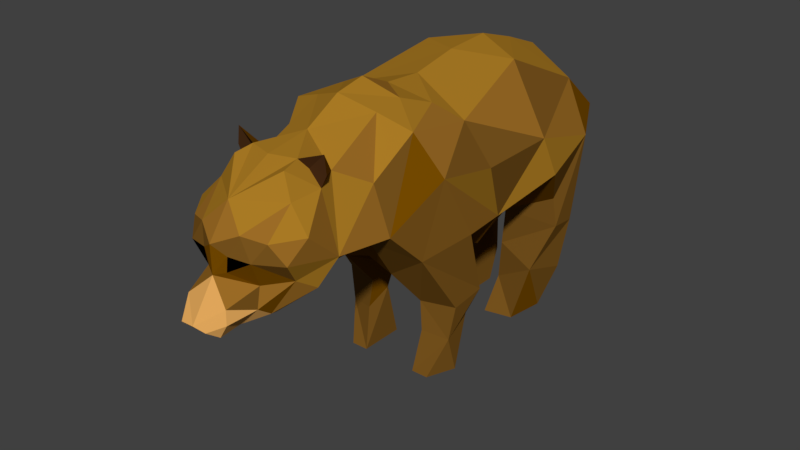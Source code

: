 # Source: bear_walkAnim_rob.blend  (saved by Blender 2.78.0; exported with 4.5.12 LTS)
import bpy
from mathutils import Matrix  # noqa: F401  (used for matrix-valued properties, if any)

bpy.ops.wm.read_factory_settings(use_empty=True)
scene = bpy.context.scene
scene.name = 'Scene'

# ---- collections
col_collection_1 = bpy.data.collections.new('Collection 1'); scene.collection.children.link(col_collection_1)

# ---- materials (node trees are filled in below, after node groups)
mat_material_005 = bpy.data.materials.new('Material.005')
mat_material_005.alpha_threshold = 0.0
mat_material_005.use_transparent_shadow = False
mat_material_005.diffuse_color = (0.06681, 0.02642, 0.008553, 1.0)
mat_material_005.roughness = 0.5
mat_material_005.line_color = (0.0, 0.0, 0.0, 1.0)
mat_light = bpy.data.materials.new('light')
mat_light.alpha_threshold = 0.0
mat_light.use_transparent_shadow = False
mat_light.diffuse_color = (0.7743, 0.3974, 0.1074, 1.0)
mat_light.roughness = 0.5
mat_brown1 = bpy.data.materials.new('brown1')
mat_brown1.alpha_threshold = 0.0
mat_brown1.use_transparent_shadow = False
mat_brown1.diffuse_color = (0.3931, 0.193, 0.0175, 1.0)
mat_brown1.roughness = 0.5
mat_brown2 = bpy.data.materials.new('brown2')
mat_brown2.alpha_threshold = 0.0
mat_brown2.use_transparent_shadow = False
mat_brown2.diffuse_color = (0.3264, 0.148, 0.01932, 1.0)
mat_brown2.roughness = 0.5
mat_brown3 = bpy.data.materials.new('brown3')
mat_brown3.alpha_threshold = 0.0
mat_brown3.use_transparent_shadow = False
mat_brown3.diffuse_color = (0.1902, 0.08807, 0.0127, 1.0)
mat_brown3.roughness = 0.5
mat_brown4 = bpy.data.materials.new('brown4')
mat_brown4.alpha_threshold = 0.0
mat_brown4.use_transparent_shadow = False
mat_brown4.diffuse_color = (0.1902, 0.07312, 0.0, 1.0)
mat_brown4.roughness = 0.5
mat_black = bpy.data.materials.new('black')
mat_black.alpha_threshold = 0.0
mat_black.use_transparent_shadow = False
mat_black.diffuse_color = (0.0, 0.0, 0.0, 1.0)
mat_black.roughness = 0.5
mat_black.line_color = (0.0, 0.0, 0.0, 1.0)

# ---- material node trees

# ---- world
world_world = bpy.data.worlds.new('World'); scene.world = world_world
world_world.color = (0.05088, 0.05088, 0.05088)
world_world.use_sun_shadow = False
world_world.sun_shadow_jitter_overblur = 0.0
world_world.cycles.sampling_method = 'MANUAL'

# ---- meshes
me_bear = bpy.data.meshes.new('Bear')
me_bear.from_pydata([(0.2078, 0.619, -0.4388), (0.8426, 0.1125, -0.6124), (0.6556, 0.6171, -0.5027), (-0.6508, 0.5474, -0.4651), (-0.581, 0.9135, -1.016), (-3.872, 1.373, -0.3672), (-2.796, 3.024, -0.469), (-2.495, 3.082, -0.4218), (-1.57, 1.606, -0.8448), (-2.188, 1.275, -0.4161), (1.249, 0.3889, -0.7145), (2.271, 0.5744, -0.5545), (3.93, 1.682, -0.8746), (3.874, 2.162, -1.107), (3.069, 2.847, -1.136), (1.867, 3.415, -0.8466), (0.1912, 2.987, -1.158), (-0.02751, 3.225, -0.7262), (-0.5237, 3.395, -0.5338), (-1.059, 3.34, -0.56), (-2.068, 2.822, -0.6216), (-2.892, 2.656, -0.6688), (-3.541, 2.329, -0.3599), (-3.566, 1.996, -0.5681), (-4.136, 1.088, -0.237), (-3.955, 0.9668, -0.3152), (-3.554, 0.9569, -0.2581), (-3.366, 1.561, -0.4925), (-3.916, 1.162, -0.4102), (-3.439, 1.228, -0.5013), (-2.637, 1.341, -0.8521), (-2.977, 1.563, -0.7747), (-3.2, 1.057, -0.5042), (-3.377, 2.249, -0.7037), (-2.959, 2.287, -1.027), (-3.238, 1.926, -0.8982), (-3.046, 0.9931, -0.4425), (-2.377, 1.767, -1.013), (-1.53, 2.521, -0.9051), (-1.448, 1.704, -1.128), (-0.92, 3.139, -1.104), (-0.6717, 2.446, -1.479), (1.576, 2.395, -1.666), (1.018, 1.158, -1.258), (0.3165, 1.102, -1.255), (3.004, 1.981, -1.569), (1.883, 1.691, -1.721), (3.902, 0.7651, -0.3421), (3.656, 0.01232, -0.5417), (3.396, -0.9351, -0.3421), (3.134, -1.481, -0.3), (2.134, -1.481, -0.3), (2.234, -1.481, -0.8), (2.46, -0.8921, -0.3421), (2.909, 0.6106, -0.3192), (2.36, -0.1427, -0.4483), (2.916, -0.08157, -0.2767), (2.934, -1.481, -0.9), (3.004, 0.3668, -1.389), (3.004, -0.6125, -1.217), (2.351, -0.4723, -1.056), (2.542, 0.4132, -1.402), (0.7349, -0.6394, -0.8922), (0.6342, -1.481, -0.5), (-0.1658, -1.481, -0.5), (-0.1658, -1.481, -0.8), (0.3731, -0.4863, -0.474), (0.02785, -0.2273, -0.5027), (0.4081, -0.007568, -0.3547), (0.7588, -0.09241, -1.145), (0.1315, -0.8207, -1.004), (0.168, -0.1993, -1.107), (0.3342, -1.481, -1.0), (-0.005138, -0.741, -0.5629), (0.4309, 2.244, -1.492), (-2.388, 2.704, -0.7357), (-2.388, 2.919, -0.8449), (-2.388, 3.211, -0.8098), (-2.383, 2.928, -0.5202), (-2.935, 2.885, -0.2109), (-3.645, 1.767, -0.1793), (-3.654, 2.025, -0.2238), (2.474, 0.945, -1.36), (0.2078, 0.619, 0.4388), (-0.2049, 0.5062, 0.0), (0.8426, 0.1125, 0.6124), (0.6556, 0.6171, 0.5027), (-0.6508, 0.5474, 0.4651), (0.6577, 0.6669, 0.0), (-0.7156, 0.8474, 0.0), (-0.581, 0.9135, 1.016), (-1.323, 1.418, 0.0), (-1.571, 1.511, 0.0), (-1.868, 1.55, 0.0), (-2.284, 1.226, 0.0), (-2.904, 0.9714, 0.0), (-3.279, 0.8104, 0.0), (-3.362, 0.897, 0.0), (-3.722, 0.8474, 0.0), (-3.872, 1.373, 0.3672), (-3.951, 0.9032, 0.0), (-4.149, 1.108, 0.0), (-3.74, 1.709, 0.0), (-3.747, 2.174, 0.0), (-3.375, 2.688, 0.0), (-2.796, 3.024, 0.469), (-2.495, 3.082, 0.4218), (-1.868, 3.197, 0.0), (-1.242, 3.55, 0.0), (-0.7156, 3.655, 0.0), (-0.1577, 3.407, 0.0), (0.5365, 3.364, 0.0), (1.373, 3.531, 0.0), (2.21, 3.581, 0.0), (2.972, 3.339, 0.0), (3.685, 3.06, 0.0), (4.119, 2.589, 0.0), (4.268, 1.92, 0.0), (4.2, 1.157, 0.0), (4.026, 0.7297, 0.0), (3.016, 0.4632, 0.0), (2.309, 0.4074, 0.0), (1.479, 0.271, 0.0), (1.02, 0.4446, 0.0), (-1.57, 1.606, 0.8448), (-2.188, 1.275, 0.4161), (1.249, 0.3889, 0.7145), (2.271, 0.5744, 0.5545), (3.93, 1.682, 0.9818), (3.874, 2.162, 1.107), (3.069, 2.847, 1.136), (1.867, 3.415, 0.8466), (0.1912, 2.987, 1.158), (-0.02751, 3.225, 0.7262), (-0.5237, 3.395, 0.5338), (-1.059, 3.34, 0.56), (-2.068, 2.822, 0.6216), (-2.892, 2.656, 0.6688), (-3.541, 2.329, 0.3599), (-3.566, 1.996, 0.5681), (-4.136, 1.088, 0.237), (-3.955, 0.9668, 0.3152), (-3.554, 0.9569, 0.2581), (-3.366, 1.561, 0.4925), (-3.916, 1.162, 0.4102), (-3.439, 1.228, 0.5013), (-2.637, 1.341, 0.8521), (-2.977, 1.563, 0.7747), (-3.2, 1.057, 0.5042), (-3.377, 2.249, 0.7037), (-2.959, 2.287, 1.027), (-3.238, 1.926, 0.8982), (-3.046, 0.9931, 0.4425), (-2.377, 1.767, 1.013), (-1.53, 2.521, 0.9051), (-1.448, 1.704, 1.128), (-0.92, 3.139, 1.104), (-0.6717, 2.446, 1.479), (1.576, 2.395, 1.666), (1.018, 1.158, 1.258), (0.3165, 1.102, 1.255), (3.004, 1.981, 1.569), (1.883, 1.691, 1.721), (3.902, 0.7651, 0.3421), (3.656, 0.01232, 0.5417), (3.396, -0.9351, 0.3421), (3.134, -1.481, 0.3), (2.134, -1.481, 0.3), (2.234, -1.481, 0.8), (2.46, -0.8921, 0.3421), (2.909, 0.6106, 0.3192), (2.36, -0.1427, 0.4483), (2.916, -0.08157, 0.2767), (2.934, -1.481, 0.9), (3.004, 0.3668, 1.389), (3.004, -0.6125, 1.217), (2.351, -0.4723, 1.056), (2.542, 0.4132, 1.402), (0.7349, -0.6394, 0.8922), (0.6342, -1.481, 0.5), (-0.1658, -1.481, 0.5), (-0.1658, -1.481, 0.8), (0.3731, -0.4863, 0.474), (0.02785, -0.2273, 0.5027), (0.4081, -0.007568, 0.3547), (0.7588, -0.09241, 1.145), (0.1315, -0.8207, 1.004), (0.168, -0.1993, 1.107), (0.3342, -1.481, 1.0), (-0.005138, -0.741, 0.5629), (0.4309, 2.244, 1.492), (-2.388, 2.704, 0.7357), (-2.622, 3.083, 0.0), (-2.388, 2.919, 0.8449), (-2.388, 3.211, 0.8098), (-2.383, 2.928, 0.5202), (-2.935, 2.885, 0.2109), (-3.645, 1.767, 0.1793), (-3.654, 2.025, 0.2238), (2.474, 0.945, 1.36), (-2.892, 2.656, 0.6688), (-2.377, 1.767, 1.013)], [], [(2, 88, 0), (2, 3, 0), (84, 3, 0), (1, 2, 68), (84, 0, 88), (3, 84, 89), (4, 3, 8), (3, 91, 8), (92, 8, 91), (3, 89, 91), (93, 8, 92), (8, 93, 9), (94, 9, 93), (88, 2, 123), (123, 2, 10), (123, 10, 122), (122, 11, 121), (10, 11, 122), (118, 12, 117), (12, 13, 117), (117, 13, 116), (116, 13, 115), (13, 14, 115), (115, 14, 114), (14, 15, 114), (114, 15, 113), (113, 15, 112), (15, 16, 112), (112, 16, 111), (16, 17, 111), (111, 17, 110), (17, 18, 110), (110, 18, 109), (109, 18, 108), (18, 19, 108), (108, 19, 107), (19, 20, 107), (107, 20, 7), (6, 21, 104), (27, 80, 23), (98, 100, 25), (25, 26, 98), (25, 100, 24), (98, 26, 97), (101, 24, 100), (24, 101, 5), (101, 102, 5), (5, 102, 27), (80, 27, 102), (5, 28, 24), (27, 29, 5), (29, 27, 31), (95, 9, 94), (9, 95, 30), (28, 5, 29), (25, 24, 28), (25, 28, 26), (28, 29, 26), (27, 23, 31), (26, 29, 32), (31, 32, 29), (26, 32, 97), (104, 22, 103), (21, 22, 104), (23, 22, 33), (22, 21, 33), (33, 21, 34), (34, 35, 33), (33, 35, 23), (31, 23, 35), (97, 32, 96), (32, 30, 36), (30, 95, 36), (32, 31, 30), (96, 36, 95), (32, 36, 96), (35, 37, 31), (35, 34, 37), (75, 20, 37), (30, 31, 37), (30, 37, 9), (9, 37, 8), (37, 20, 38), (37, 39, 8), (20, 19, 38), (38, 39, 37), (38, 19, 40), (39, 38, 40), (19, 18, 40), (8, 39, 4), (18, 17, 40), (17, 16, 40), (40, 16, 41), (40, 41, 39), (39, 41, 4), (74, 43, 41), (16, 15, 42), (41, 16, 74), (43, 44, 41), (41, 44, 4), (44, 43, 2), (15, 14, 42), (14, 13, 45), (42, 14, 45), (46, 42, 45), (43, 42, 46), (13, 12, 45), (119, 12, 118), (10, 2, 43), (120, 47, 119), (121, 54, 120), (119, 47, 12), (11, 54, 121), (54, 47, 120), (47, 54, 48), (55, 56, 54), (54, 11, 55), (48, 54, 56), (49, 48, 56), (55, 53, 56), (56, 53, 49), (50, 49, 53), (52, 51, 53), (51, 50, 53), (43, 11, 10), (43, 46, 11), (45, 82, 46), (51, 52, 50), (52, 57, 50), (59, 57, 60), (57, 52, 60), (53, 60, 52), (53, 55, 60), (59, 60, 58), (61, 58, 60), (60, 55, 61), (55, 11, 61), (58, 61, 45), (50, 57, 49), (57, 59, 49), (49, 59, 48), (59, 58, 48), (48, 58, 47), (47, 58, 12), (45, 12, 58), (2, 0, 68), (68, 0, 3), (67, 68, 3), (62, 1, 68), (62, 68, 66), (66, 68, 67), (62, 69, 1), (1, 69, 2), (2, 69, 44), (44, 69, 4), (69, 71, 4), (4, 67, 3), (4, 71, 67), (70, 67, 71), (71, 69, 70), (64, 72, 63), (65, 70, 72), (72, 64, 65), (66, 64, 63), (70, 65, 64), (63, 72, 62), (72, 70, 62), (62, 70, 69), (73, 70, 64), (73, 64, 66), (67, 73, 66), (70, 73, 67), (62, 66, 63), (43, 74, 42), (42, 74, 16), (21, 6, 75), (37, 34, 75), (34, 21, 75), (6, 104, 79), (192, 79, 104), (107, 7, 192), (20, 77, 7), (75, 76, 20), (7, 78, 6), (75, 6, 78), (75, 78, 76), (77, 20, 76), (77, 78, 7), (79, 192, 7), (7, 6, 79), (76, 78, 77), (23, 80, 81), (80, 102, 81), (81, 102, 103), (22, 81, 103), (81, 22, 23), (61, 82, 45), (61, 11, 82), (11, 46, 82), (86, 83, 88), (86, 83, 87), (84, 83, 87), (85, 184, 86), (84, 88, 83), (87, 89, 84), (90, 124, 87), (87, 124, 91), (92, 91, 124), (87, 91, 89), (93, 92, 124), (124, 125, 93), (94, 93, 125), (88, 123, 86), (123, 126, 86), (123, 122, 126), (122, 121, 127), (126, 122, 127), (118, 117, 128), (128, 117, 129), (117, 116, 129), (116, 115, 129), (129, 115, 130), (115, 114, 130), (130, 114, 131), (114, 113, 131), (113, 112, 131), (131, 112, 132), (112, 111, 132), (132, 111, 133), (111, 110, 133), (133, 110, 134), (110, 109, 134), (109, 108, 134), (134, 108, 135), (108, 107, 135), (135, 107, 136), (107, 106, 136), (105, 104, 137), (143, 139, 197), (98, 141, 100), (141, 98, 142), (141, 140, 100), (98, 97, 142), (101, 100, 140), (140, 99, 101), (101, 99, 102), (99, 143, 102), (197, 102, 143), (99, 140, 144), (143, 99, 145), (145, 147, 143), (95, 94, 125), (125, 146, 95), (144, 145, 99), (141, 144, 140), (141, 142, 144), (144, 142, 145), (143, 147, 139), (142, 148, 145), (147, 145, 148), (142, 97, 148), (104, 103, 138), (137, 104, 138), (139, 149, 138), (138, 149, 137), (149, 150, 137), (150, 149, 151), (149, 139, 151), (147, 151, 139), (97, 96, 148), (148, 152, 146), (146, 152, 95), (148, 146, 147), (96, 95, 152), (148, 96, 152), (151, 147, 153), (151, 153, 150), (191, 153, 136), (146, 153, 147), (146, 125, 153), (125, 124, 153), (153, 154, 136), (153, 124, 155), (136, 154, 135), (154, 153, 155), (154, 156, 135), (155, 156, 154), (135, 156, 134), (124, 90, 155), (134, 156, 133), (133, 156, 132), (156, 157, 132), (156, 155, 157), (155, 90, 157), (190, 157, 159), (132, 158, 131), (157, 190, 132), (159, 157, 160), (157, 90, 160), (160, 86, 159), (131, 158, 130), (130, 161, 129), (158, 161, 130), (162, 161, 158), (159, 162, 158), (129, 161, 128), (119, 118, 128), (126, 159, 86), (120, 119, 163), (121, 120, 170), (119, 128, 163), (127, 121, 170), (170, 120, 163), (163, 164, 170), (171, 170, 172), (170, 171, 127), (164, 172, 170), (165, 172, 164), (171, 172, 169), (172, 165, 169), (166, 169, 165), (168, 169, 167), (167, 169, 166), (159, 126, 127), (159, 127, 162), (161, 162, 199), (167, 166, 168), (168, 166, 173), (175, 176, 173), (173, 176, 168), (169, 168, 176), (169, 176, 171), (175, 174, 176), (177, 176, 174), (176, 177, 171), (171, 177, 127), (174, 161, 177), (166, 165, 173), (173, 165, 175), (165, 164, 175), (175, 164, 174), (164, 163, 174), (163, 128, 174), (161, 174, 128), (86, 184, 83), (184, 87, 83), (183, 87, 184), (178, 184, 85), (178, 182, 184), (182, 183, 184), (178, 85, 185), (85, 86, 185), (86, 160, 185), (160, 90, 185), (185, 90, 187), (90, 87, 183), (90, 183, 187), (186, 187, 183), (187, 186, 185), (180, 179, 188), (181, 188, 186), (188, 181, 180), (182, 179, 180), (186, 180, 181), (179, 178, 188), (188, 178, 186), (178, 185, 186), (189, 180, 186), (189, 182, 180), (183, 182, 189), (186, 183, 189), (178, 179, 182), (159, 158, 190), (158, 132, 190), (137, 191, 105), (153, 191, 150), (150, 191, 137), (105, 196, 104), (192, 104, 196), (107, 192, 106), (136, 106, 194), (191, 136, 193), (106, 105, 195), (191, 195, 105), (191, 193, 195), (194, 193, 136), (194, 106, 195), (196, 106, 192), (106, 196, 105), (193, 194, 195), (139, 198, 197), (197, 198, 102), (198, 103, 102), (138, 103, 198), (198, 139, 138), (177, 161, 199), (177, 199, 127), (127, 199, 162)])
me_bear.polygons.foreach_set('material_index', [5, 4, 5, 5, 5, 5, 4, 5, 5, 5, 5, 5, 5, 5, 5, 5, 5, 5, 2, 2, 4, 2, 3, 2, 2, 2, 2, 2, 2, 2, 2, 2, 3, 2, 2, 2, 2, 2, 2, 5, 1, 1, 0, 1, 0, 1, 1, 3, 5, 1, 4, 3, 5, 5, 1, 1, 1, 1, 5, 1, 5, 1, 3, 2, 4, 3, 2, 3, 4, 4, 2, 2, 5, 3, 2, 2, 2, 3, 2, 2, 3, 4, 2, 4, 3, 3, 2, 4, 2, 4, 2, 3, 3, 5, 3, 2, 3, 4, 3, 3, 5, 4, 5, 3, 2, 2, 2, 4, 5, 5, 5, 4, 5, 5, 5, 5, 5, 5, 5, 4, 5, 4, 4, 4, 5, 5, 4, 4, 4, 4, 5, 4, 4, 4, 4, 4, 4, 4, 4, 4, 4, 5, 4, 4, 4, 4, 5, 5, 5, 5, 5, 5, 5, 5, 4, 4, 4, 4, 4, 4, 4, 4, 4, 4, 4, 4, 4, 4, 4, 4, 5, 4, 4, 4, 4, 2, 3, 2, 2, 2, 2, 5, 5, 2, 2, 0, 5, 0, 2, 2, 0, 6, 5, 5, 4, 4, 4, 4, 5, 5, 4, 5, 5, 5, 5, 4, 5, 5, 5, 5, 5, 5, 5, 5, 5, 5, 5, 2, 2, 4, 2, 3, 2, 2, 2, 2, 2, 2, 2, 2, 2, 3, 2, 2, 2, 2, 2, 2, 5, 1, 1, 0, 1, 0, 1, 1, 3, 5, 1, 4, 3, 5, 5, 1, 1, 1, 1, 5, 1, 5, 1, 3, 2, 4, 3, 2, 3, 4, 4, 2, 2, 5, 3, 2, 2, 2, 3, 2, 2, 3, 4, 2, 4, 3, 3, 2, 4, 2, 4, 2, 3, 3, 5, 3, 2, 3, 4, 3, 3, 5, 4, 5, 3, 2, 2, 2, 4, 5, 5, 5, 4, 5, 5, 5, 5, 5, 5, 5, 4, 5, 4, 4, 4, 5, 5, 4, 4, 4, 4, 5, 4, 4, 4, 4, 4, 4, 4, 4, 4, 4, 5, 4, 4, 4, 4, 5, 5, 5, 5, 5, 5, 5, 5, 4, 4, 4, 4, 4, 4, 4, 4, 4, 4, 4, 4, 4, 4, 4, 4, 5, 4, 4, 4, 4, 2, 3, 2, 2, 2, 2, 5, 5, 2, 2, 0, 5, 0, 2, 2, 0, 6, 5, 5, 4, 4, 4, 4, 5])
_ca = me_bear.color_attributes.new('Col', 'BYTE_COLOR', 'CORNER')
_ca.data.foreach_set('color', [1.0, 1.0, 1.0, 1.0, 1.0, 1.0, 1.0, 1.0, 1.0, 1.0, 1.0, 1.0, 1.0, 1.0, 1.0, 1.0, 1.0, 1.0, 1.0, 1.0, 1.0, 1.0, 1.0, 1.0, 1.0, 1.0, 1.0, 1.0, 1.0, 1.0, 1.0, 1.0, 1.0, 1.0, 1.0, 1.0, 1.0, 1.0, 1.0, 1.0, 1.0, 1.0, 1.0, 1.0, 1.0, 1.0, 1.0, 1.0, 1.0, 1.0, 1.0, 1.0, 1.0, 1.0, 1.0, 1.0, 1.0, 1.0, 1.0, 1.0, 1.0, 1.0, 1.0, 1.0, 1.0, 1.0, 1.0, 1.0, 1.0, 1.0, 1.0, 1.0, 1.0, 1.0, 1.0, 1.0, 1.0, 1.0, 1.0, 1.0, 1.0, 1.0, 1.0, 1.0, 1.0, 1.0, 1.0, 1.0, 1.0, 1.0, 1.0, 1.0, 1.0, 1.0, 1.0, 1.0, 1.0, 1.0, 1.0, 1.0, 1.0, 1.0, 1.0, 1.0, 1.0, 1.0, 1.0, 1.0, 1.0, 1.0, 1.0, 1.0, 1.0, 1.0, 1.0, 1.0, 1.0, 1.0, 1.0, 1.0, 1.0, 1.0, 1.0, 1.0, 1.0, 1.0, 1.0, 1.0, 1.0, 1.0, 1.0, 1.0, 1.0, 1.0, 1.0, 1.0, 1.0, 1.0, 1.0, 1.0, 1.0, 1.0, 1.0, 1.0, 1.0, 1.0, 1.0, 1.0, 1.0, 1.0, 1.0, 1.0, 1.0, 1.0, 1.0, 1.0, 1.0, 1.0, 1.0, 1.0, 1.0, 1.0, 1.0, 1.0, 1.0, 1.0, 1.0, 1.0, 1.0, 1.0, 1.0, 1.0, 1.0, 1.0, 1.0, 1.0, 1.0, 1.0, 1.0, 1.0, 1.0, 1.0, 1.0, 1.0, 1.0, 1.0, 1.0, 1.0, 1.0, 1.0, 1.0, 1.0, 1.0, 1.0, 1.0, 1.0, 1.0, 1.0, 1.0, 1.0, 1.0, 1.0, 1.0, 1.0, 1.0, 1.0, 1.0, 1.0, 1.0, 1.0, 1.0, 1.0, 1.0, 1.0, 1.0, 1.0, 1.0, 1.0, 1.0, 1.0, 1.0, 1.0, 1.0, 1.0, 1.0, 1.0, 1.0, 1.0, 1.0, 1.0, 1.0, 1.0, 1.0, 1.0, 1.0, 1.0, 1.0, 1.0, 1.0, 1.0, 1.0, 1.0, 1.0, 1.0, 1.0, 1.0, 1.0, 1.0, 1.0, 1.0, 1.0, 1.0, 1.0, 1.0, 1.0, 1.0, 1.0, 1.0, 1.0, 1.0, 1.0, 1.0, 1.0, 1.0, 1.0, 1.0, 1.0, 1.0, 1.0, 1.0, 1.0, 1.0, 1.0, 1.0, 1.0, 1.0, 1.0, 1.0, 1.0, 1.0, 1.0, 1.0, 1.0, 1.0, 1.0, 1.0, 1.0, 1.0, 1.0, 1.0, 1.0, 1.0, 1.0, 1.0, 1.0, 1.0, 1.0, 1.0, 1.0, 1.0, 1.0, 1.0, 1.0, 1.0, 1.0, 1.0, 1.0, 1.0, 1.0, 1.0, 1.0, 1.0, 1.0, 1.0, 1.0, 1.0, 1.0, 1.0, 1.0, 1.0, 1.0, 1.0, 1.0, 1.0, 1.0, 1.0, 1.0, 1.0, 1.0, 1.0, 1.0, 1.0, 1.0, 1.0, 1.0, 1.0, 1.0, 1.0, 1.0, 1.0, 1.0, 1.0, 1.0, 1.0, 1.0, 1.0, 1.0, 1.0, 1.0, 1.0, 1.0, 1.0, 1.0, 1.0, 1.0, 1.0, 1.0, 1.0, 1.0, 1.0, 1.0, 1.0, 1.0, 1.0, 1.0, 1.0, 1.0, 1.0, 1.0, 1.0, 1.0, 1.0, 1.0, 1.0, 1.0, 1.0, 1.0, 1.0, 1.0, 1.0, 1.0, 1.0, 1.0, 1.0, 1.0, 1.0, 1.0, 1.0, 1.0, 1.0, 1.0, 1.0, 1.0, 1.0, 1.0, 1.0, 1.0, 1.0, 1.0, 1.0, 1.0, 1.0, 1.0, 1.0, 1.0, 1.0, 1.0, 1.0, 1.0, 1.0, 1.0, 1.0, 1.0, 1.0, 1.0, 1.0, 1.0, 1.0, 1.0, 1.0, 1.0, 1.0, 1.0, 1.0, 1.0, 1.0, 1.0, 1.0, 1.0, 1.0, 1.0, 1.0, 1.0, 1.0, 1.0, 1.0, 1.0, 1.0, 1.0, 1.0, 1.0, 1.0, 1.0, 1.0, 1.0, 1.0, 1.0, 1.0, 1.0, 1.0, 1.0, 1.0, 1.0, 1.0, 1.0, 1.0, 1.0, 1.0, 1.0, 1.0, 1.0, 1.0, 1.0, 1.0, 1.0, 1.0, 1.0, 1.0, 1.0, 1.0, 1.0, 1.0, 1.0, 1.0, 1.0, 1.0, 1.0, 1.0, 1.0, 1.0, 1.0, 1.0, 1.0, 1.0, 1.0, 1.0, 1.0, 1.0, 1.0, 1.0, 1.0, 1.0, 1.0, 1.0, 1.0, 1.0, 1.0, 1.0, 1.0, 1.0, 1.0, 1.0, 1.0, 1.0, 1.0, 1.0, 1.0, 1.0, 1.0, 1.0, 1.0, 1.0, 1.0, 1.0, 1.0, 1.0, 1.0, 1.0, 1.0, 1.0, 1.0, 1.0, 1.0, 1.0, 1.0, 1.0, 1.0, 1.0, 1.0, 1.0, 1.0, 1.0, 1.0, 1.0, 1.0, 1.0, 1.0, 1.0, 1.0, 1.0, 1.0, 1.0, 1.0, 1.0, 1.0, 1.0, 1.0, 1.0, 1.0, 1.0, 1.0, 1.0, 1.0, 1.0, 1.0, 1.0, 1.0, 1.0, 1.0, 1.0, 1.0, 1.0, 1.0, 1.0, 1.0, 1.0, 1.0, 1.0, 1.0, 1.0, 1.0, 1.0, 1.0, 1.0, 1.0, 1.0, 1.0, 1.0, 1.0, 1.0, 1.0, 1.0, 1.0, 1.0, 1.0, 1.0, 1.0, 1.0, 1.0, 1.0, 1.0, 1.0, 1.0, 1.0, 1.0, 1.0, 1.0, 1.0, 1.0, 1.0, 1.0, 1.0, 1.0, 1.0, 1.0, 1.0, 1.0, 1.0, 1.0, 1.0, 1.0, 1.0, 1.0, 1.0, 1.0, 1.0, 1.0, 1.0, 1.0, 1.0, 1.0, 1.0, 1.0, 1.0, 1.0, 1.0, 1.0, 1.0, 1.0, 1.0, 1.0, 1.0, 1.0, 1.0, 1.0, 1.0, 1.0, 1.0, 1.0, 1.0, 1.0, 1.0, 1.0, 1.0, 1.0, 1.0, 1.0, 1.0, 1.0, 1.0, 1.0, 1.0, 1.0, 1.0, 1.0, 1.0, 1.0, 1.0, 1.0, 1.0, 1.0, 1.0, 1.0, 1.0, 1.0, 1.0, 1.0, 1.0, 1.0, 1.0, 1.0, 1.0, 1.0, 1.0, 1.0, 1.0, 1.0, 1.0, 1.0, 1.0, 1.0, 1.0, 1.0, 1.0, 1.0, 1.0, 1.0, 1.0, 1.0, 1.0, 1.0, 1.0, 1.0, 1.0, 1.0, 1.0, 1.0, 1.0, 1.0, 1.0, 1.0, 1.0, 1.0, 1.0, 1.0, 1.0, 1.0, 1.0, 1.0, 1.0, 1.0, 1.0, 1.0, 1.0, 1.0, 1.0, 1.0, 1.0, 1.0, 1.0, 1.0, 1.0, 1.0, 1.0, 1.0, 1.0, 1.0, 1.0, 1.0, 1.0, 1.0, 1.0, 1.0, 1.0, 1.0, 1.0, 1.0, 1.0, 1.0, 1.0, 1.0, 1.0, 1.0, 1.0, 1.0, 1.0, 1.0, 1.0, 1.0, 1.0, 1.0, 1.0, 1.0, 1.0, 1.0, 1.0, 1.0, 1.0, 1.0, 1.0, 1.0, 1.0, 1.0, 1.0, 1.0, 1.0, 1.0, 1.0, 1.0, 1.0, 1.0, 1.0, 1.0, 1.0, 1.0, 1.0, 1.0, 1.0, 1.0, 1.0, 1.0, 1.0, 1.0, 1.0, 1.0, 1.0, 1.0, 1.0, 1.0, 1.0, 1.0, 1.0, 1.0, 1.0, 1.0, 1.0, 1.0, 1.0, 1.0, 1.0, 1.0, 1.0, 1.0, 1.0, 1.0, 1.0, 1.0, 1.0, 1.0, 1.0, 1.0, 1.0, 1.0, 1.0, 1.0, 1.0, 1.0, 1.0, 1.0, 1.0, 1.0, 1.0, 1.0, 1.0, 1.0, 1.0, 1.0, 1.0, 1.0, 1.0, 1.0, 1.0, 1.0, 1.0, 1.0, 1.0, 1.0, 1.0, 1.0, 1.0, 1.0, 1.0, 1.0, 1.0, 1.0, 1.0, 1.0, 1.0, 1.0, 1.0, 1.0, 1.0, 1.0, 1.0, 1.0, 1.0, 1.0, 1.0, 1.0, 1.0, 1.0, 1.0, 1.0, 1.0, 1.0, 1.0, 1.0, 1.0, 1.0, 1.0, 1.0, 1.0, 1.0, 1.0, 1.0, 1.0, 1.0, 1.0, 1.0, 1.0, 1.0, 1.0, 1.0, 1.0, 1.0, 1.0, 1.0, 1.0, 1.0, 1.0, 1.0, 1.0, 1.0, 1.0, 1.0, 1.0, 1.0, 1.0, 1.0, 1.0, 1.0, 1.0, 1.0, 1.0, 1.0, 1.0, 1.0, 1.0, 1.0, 1.0, 1.0, 1.0, 1.0, 1.0, 1.0, 1.0, 1.0, 1.0, 1.0, 1.0, 1.0, 1.0, 1.0, 1.0, 1.0, 1.0, 1.0, 1.0, 1.0, 1.0, 1.0, 1.0, 1.0, 1.0, 1.0, 1.0, 1.0, 1.0, 1.0, 1.0, 1.0, 1.0, 1.0, 1.0, 1.0, 1.0, 1.0, 1.0, 1.0, 1.0, 1.0, 1.0, 1.0, 1.0, 1.0, 1.0, 1.0, 1.0, 1.0, 1.0, 1.0, 1.0, 1.0, 1.0, 1.0, 1.0, 1.0, 1.0, 1.0, 1.0, 1.0, 1.0, 1.0, 1.0, 1.0, 1.0, 1.0, 1.0, 1.0, 1.0, 1.0, 1.0, 1.0, 1.0, 1.0, 1.0, 1.0, 1.0, 1.0, 1.0, 1.0, 1.0, 1.0, 1.0, 1.0, 1.0, 1.0, 1.0, 1.0, 1.0, 1.0, 1.0, 1.0, 1.0, 1.0, 1.0, 1.0, 1.0, 1.0, 1.0, 1.0, 1.0, 1.0, 1.0, 1.0, 1.0, 1.0, 1.0, 1.0, 1.0, 1.0, 1.0, 1.0, 1.0, 1.0, 1.0, 1.0, 1.0, 1.0, 1.0, 1.0, 1.0, 1.0, 1.0, 1.0, 1.0, 1.0, 1.0, 1.0, 1.0, 1.0, 1.0, 1.0, 1.0, 1.0, 1.0, 1.0, 1.0, 1.0, 1.0, 1.0, 1.0, 1.0, 1.0, 1.0, 1.0, 1.0, 1.0, 1.0, 1.0, 1.0, 1.0, 1.0, 1.0, 1.0, 1.0, 1.0, 1.0, 1.0, 1.0, 1.0, 1.0, 1.0, 1.0, 1.0, 1.0, 1.0, 1.0, 1.0, 1.0, 1.0, 1.0, 1.0, 1.0, 1.0, 1.0, 1.0, 1.0, 1.0, 1.0, 1.0, 1.0, 1.0, 1.0, 1.0, 1.0, 1.0, 1.0, 1.0, 1.0, 1.0, 1.0, 1.0, 1.0, 1.0, 1.0, 1.0, 1.0, 1.0, 1.0, 1.0, 1.0, 1.0, 1.0, 1.0, 1.0, 1.0, 1.0, 1.0, 1.0, 1.0, 1.0, 1.0, 1.0, 1.0, 1.0, 1.0, 1.0, 1.0, 1.0, 1.0, 1.0, 1.0, 1.0, 1.0, 1.0, 1.0, 1.0, 1.0, 1.0, 1.0, 1.0, 1.0, 1.0, 1.0, 1.0, 1.0, 1.0, 1.0, 1.0, 1.0, 1.0, 1.0, 1.0, 1.0, 1.0, 1.0, 1.0, 1.0, 1.0, 1.0, 1.0, 1.0, 1.0, 1.0, 1.0, 1.0, 1.0, 1.0, 1.0, 1.0, 1.0, 1.0, 1.0, 1.0, 1.0, 1.0, 1.0, 1.0, 1.0, 1.0, 1.0, 1.0, 1.0, 1.0, 1.0, 1.0, 1.0, 1.0, 1.0, 1.0, 1.0, 1.0, 1.0, 1.0, 1.0, 1.0, 1.0, 1.0, 1.0, 1.0, 1.0, 1.0, 1.0, 1.0, 1.0, 1.0, 1.0, 1.0, 1.0, 1.0, 1.0, 1.0, 1.0, 1.0, 1.0, 1.0, 1.0, 1.0, 1.0, 1.0, 1.0, 1.0, 1.0, 1.0, 1.0, 1.0, 1.0, 1.0, 1.0, 1.0, 1.0, 1.0, 1.0, 1.0, 1.0, 1.0, 1.0, 1.0, 1.0, 1.0, 1.0, 1.0, 1.0, 1.0, 1.0, 1.0, 1.0, 1.0, 1.0, 1.0, 1.0, 1.0, 1.0, 1.0, 1.0, 1.0, 1.0, 1.0, 1.0, 1.0, 1.0, 1.0, 1.0, 1.0, 1.0, 1.0, 1.0, 1.0, 1.0, 1.0, 1.0, 1.0, 1.0, 1.0, 1.0, 1.0, 1.0, 1.0, 1.0, 1.0, 1.0, 1.0, 1.0, 1.0, 1.0, 1.0, 1.0, 1.0, 1.0, 1.0, 1.0, 1.0, 1.0, 1.0, 1.0, 1.0, 1.0, 1.0, 1.0, 1.0, 1.0, 1.0, 1.0, 1.0, 1.0, 1.0, 1.0, 1.0, 1.0, 1.0, 1.0, 1.0, 1.0, 1.0, 1.0, 1.0, 1.0, 1.0, 1.0, 1.0, 1.0, 1.0, 1.0, 1.0, 1.0, 1.0, 1.0, 1.0, 1.0, 1.0, 1.0, 1.0, 1.0, 1.0, 1.0, 1.0, 1.0, 1.0, 1.0, 1.0, 1.0, 1.0, 1.0, 1.0, 1.0, 1.0, 1.0, 1.0, 1.0, 1.0, 1.0, 1.0, 1.0, 1.0, 1.0, 1.0, 1.0, 1.0, 1.0, 1.0, 1.0, 1.0, 1.0, 1.0, 1.0, 1.0, 1.0, 1.0, 1.0, 1.0, 1.0, 1.0, 1.0, 1.0, 1.0, 1.0, 1.0, 1.0, 1.0, 1.0, 1.0, 1.0, 1.0, 1.0, 1.0, 1.0, 1.0, 1.0, 1.0, 1.0, 1.0, 1.0, 1.0, 1.0, 1.0, 1.0, 1.0, 1.0, 1.0, 1.0, 1.0, 1.0, 1.0, 1.0, 1.0, 1.0, 1.0, 1.0, 1.0, 1.0, 1.0, 1.0, 1.0, 1.0, 1.0, 1.0, 1.0, 1.0, 1.0, 1.0, 1.0, 1.0, 1.0, 1.0, 1.0, 1.0, 1.0, 1.0, 1.0, 1.0, 1.0, 1.0, 1.0, 1.0, 1.0, 1.0, 1.0, 1.0, 1.0, 1.0, 1.0, 1.0, 1.0, 1.0, 1.0, 1.0, 1.0, 1.0, 1.0, 1.0, 1.0, 1.0, 1.0, 1.0, 1.0, 1.0, 1.0, 1.0, 1.0, 1.0, 1.0, 1.0, 1.0, 1.0, 1.0, 1.0, 1.0, 1.0, 1.0, 1.0, 1.0, 1.0, 1.0, 1.0, 1.0, 1.0, 1.0, 1.0, 1.0, 1.0, 1.0, 1.0, 1.0, 1.0, 1.0, 1.0, 1.0, 1.0, 1.0, 1.0, 1.0, 1.0, 1.0, 1.0, 1.0, 1.0, 1.0, 1.0, 1.0, 1.0, 1.0, 1.0, 1.0, 1.0, 1.0, 1.0, 1.0, 1.0, 1.0, 1.0, 1.0, 1.0, 1.0, 1.0, 1.0, 1.0, 1.0, 1.0, 1.0, 1.0, 1.0, 1.0, 1.0, 1.0, 1.0, 1.0, 1.0, 1.0, 1.0, 1.0, 1.0, 1.0, 1.0, 1.0, 1.0, 1.0, 1.0, 1.0, 1.0, 1.0, 1.0, 1.0, 1.0, 1.0, 1.0, 1.0, 1.0, 1.0, 1.0, 1.0, 1.0, 1.0, 1.0, 1.0, 1.0, 1.0, 1.0, 1.0, 1.0, 1.0, 1.0, 1.0, 1.0, 1.0, 1.0, 1.0, 1.0, 1.0, 1.0, 1.0, 1.0, 1.0, 1.0, 1.0, 1.0, 1.0, 1.0, 1.0, 1.0, 1.0, 1.0, 1.0, 1.0, 1.0, 1.0, 1.0, 1.0, 1.0, 1.0, 1.0, 1.0, 1.0, 1.0, 1.0, 1.0, 1.0, 1.0, 1.0, 1.0, 1.0, 1.0, 1.0, 1.0, 1.0, 1.0, 1.0, 1.0, 1.0, 1.0, 1.0, 1.0, 1.0, 1.0, 1.0, 1.0, 1.0, 1.0, 1.0, 1.0, 1.0, 1.0, 1.0, 1.0, 1.0, 1.0, 1.0, 1.0, 1.0, 1.0, 1.0, 1.0, 1.0, 1.0, 1.0, 1.0, 1.0, 1.0, 1.0, 1.0, 1.0, 1.0, 1.0, 1.0, 1.0, 1.0, 1.0, 1.0, 1.0, 1.0, 1.0, 1.0, 1.0, 1.0, 1.0, 1.0, 1.0, 1.0, 1.0, 1.0, 1.0, 1.0, 1.0, 1.0, 1.0, 1.0, 1.0, 1.0, 1.0, 1.0, 1.0, 1.0, 1.0, 1.0, 1.0, 1.0, 1.0, 1.0, 1.0, 1.0, 1.0, 1.0, 1.0, 1.0, 1.0, 1.0, 1.0, 1.0, 1.0, 1.0, 1.0, 1.0, 1.0, 1.0, 1.0, 1.0, 1.0, 1.0, 1.0, 1.0, 1.0, 1.0, 1.0, 1.0, 1.0, 1.0, 1.0, 1.0, 1.0, 1.0, 1.0, 1.0, 1.0, 1.0, 1.0, 1.0, 1.0, 1.0, 1.0, 1.0, 1.0, 1.0, 1.0, 1.0, 1.0, 1.0, 1.0, 1.0, 1.0, 1.0, 1.0, 1.0, 1.0, 1.0, 1.0, 1.0, 1.0, 1.0, 1.0, 1.0, 1.0, 1.0, 1.0, 1.0, 1.0, 1.0, 1.0, 1.0, 1.0, 1.0, 1.0, 1.0, 1.0, 1.0, 1.0, 1.0, 1.0, 1.0, 1.0, 1.0, 1.0, 1.0, 1.0, 1.0, 1.0, 1.0, 1.0, 1.0, 1.0, 1.0, 1.0, 1.0, 1.0, 1.0, 1.0, 1.0, 1.0, 1.0, 1.0, 1.0, 1.0, 1.0, 1.0, 1.0, 1.0, 1.0, 1.0, 1.0, 1.0, 1.0, 1.0, 1.0, 1.0, 1.0, 1.0, 1.0, 1.0, 1.0, 1.0, 1.0, 1.0, 1.0, 1.0, 1.0, 1.0, 1.0, 1.0, 1.0, 1.0, 1.0, 1.0, 1.0, 1.0, 1.0, 1.0, 1.0, 1.0, 1.0, 1.0, 1.0, 1.0, 1.0, 1.0, 1.0, 1.0, 1.0, 1.0, 1.0, 1.0, 1.0, 1.0, 1.0, 1.0, 1.0, 1.0, 1.0, 1.0, 1.0, 1.0, 1.0, 1.0, 1.0, 1.0, 1.0, 1.0, 1.0, 1.0, 1.0, 1.0, 1.0, 1.0, 1.0, 1.0, 1.0, 1.0, 1.0, 1.0, 1.0, 1.0, 1.0, 1.0, 1.0, 1.0, 1.0, 1.0, 1.0, 1.0, 1.0, 1.0, 1.0, 1.0, 1.0, 1.0, 1.0, 1.0, 1.0, 1.0, 1.0, 1.0, 1.0, 1.0, 1.0, 1.0, 1.0, 1.0, 1.0, 1.0, 1.0, 1.0, 1.0, 1.0, 1.0, 1.0, 1.0, 1.0, 1.0, 1.0, 1.0, 1.0, 1.0, 1.0, 1.0, 1.0, 1.0, 1.0, 1.0, 1.0, 1.0, 1.0, 1.0, 1.0, 1.0, 1.0, 1.0, 1.0, 1.0, 1.0, 1.0, 1.0, 1.0, 1.0, 1.0, 1.0, 1.0, 1.0, 1.0, 1.0, 1.0, 1.0, 1.0, 1.0, 1.0, 1.0, 1.0, 1.0, 1.0, 1.0, 1.0, 1.0, 1.0, 1.0, 1.0, 1.0, 1.0, 1.0, 1.0, 1.0, 1.0, 1.0, 1.0, 1.0, 1.0, 1.0, 1.0, 1.0, 1.0, 1.0, 1.0, 1.0, 1.0, 1.0, 1.0, 1.0, 1.0, 1.0, 1.0, 1.0, 1.0, 1.0, 1.0, 1.0, 1.0, 1.0, 1.0, 1.0, 1.0, 1.0, 1.0, 1.0, 1.0, 1.0, 1.0, 1.0, 1.0, 1.0, 1.0, 1.0, 1.0, 1.0, 1.0, 1.0, 1.0, 1.0, 1.0, 1.0, 1.0, 1.0, 1.0, 1.0, 1.0, 1.0, 1.0, 1.0, 1.0, 1.0, 1.0, 1.0, 1.0, 1.0, 1.0, 1.0, 1.0, 1.0, 1.0, 1.0, 1.0, 1.0, 1.0, 1.0, 1.0, 1.0, 1.0, 1.0, 1.0, 1.0, 1.0, 1.0, 1.0, 1.0, 1.0, 1.0, 1.0, 1.0, 1.0, 1.0, 1.0, 1.0, 1.0, 1.0, 1.0, 1.0, 1.0, 1.0, 1.0, 1.0, 1.0, 1.0, 1.0, 1.0, 1.0, 1.0, 1.0, 1.0, 1.0, 1.0, 1.0, 1.0, 1.0, 1.0, 1.0, 1.0, 1.0, 1.0, 1.0, 1.0, 1.0, 1.0, 1.0, 1.0, 1.0, 1.0, 1.0, 1.0, 1.0, 1.0, 1.0, 1.0, 1.0, 1.0, 1.0, 1.0, 1.0, 1.0, 1.0, 1.0, 1.0, 1.0, 1.0, 1.0, 1.0, 1.0, 1.0, 1.0, 1.0, 1.0, 1.0, 1.0, 1.0, 1.0, 1.0, 1.0, 1.0, 1.0, 1.0, 1.0, 1.0, 1.0, 1.0, 1.0, 1.0, 1.0, 1.0, 1.0, 1.0, 1.0, 1.0, 1.0, 1.0, 1.0, 1.0, 1.0, 1.0, 1.0, 1.0, 1.0, 1.0, 1.0, 1.0, 1.0, 1.0, 1.0, 1.0, 1.0, 1.0, 1.0, 1.0, 1.0, 1.0, 1.0, 1.0, 1.0, 1.0, 1.0, 1.0, 1.0, 1.0, 1.0, 1.0, 1.0, 1.0, 1.0, 1.0, 1.0, 1.0, 1.0, 1.0, 1.0, 1.0, 1.0, 1.0, 1.0, 1.0, 1.0, 1.0, 1.0, 1.0, 1.0, 1.0, 1.0, 1.0, 1.0, 1.0, 1.0, 1.0, 1.0, 1.0, 1.0, 1.0, 1.0, 1.0, 1.0, 1.0, 1.0, 1.0, 1.0, 1.0, 1.0, 1.0, 1.0, 1.0, 1.0, 1.0, 1.0, 1.0, 1.0, 1.0, 1.0, 1.0, 1.0, 1.0, 1.0, 1.0, 1.0, 1.0, 1.0, 1.0, 1.0, 1.0, 1.0, 1.0, 1.0, 1.0, 1.0, 1.0, 1.0, 1.0, 1.0, 1.0, 1.0, 1.0, 1.0, 1.0, 1.0, 1.0, 1.0, 1.0, 1.0, 1.0, 1.0, 1.0, 1.0, 1.0, 1.0, 1.0, 1.0, 1.0, 1.0, 1.0, 1.0, 1.0, 1.0, 1.0, 1.0, 1.0, 1.0, 1.0, 1.0, 1.0, 1.0, 1.0, 1.0, 1.0, 1.0, 1.0, 1.0, 1.0, 1.0, 1.0, 1.0, 1.0, 1.0, 1.0, 1.0, 1.0, 1.0, 1.0, 1.0, 1.0, 1.0, 1.0, 1.0, 1.0, 1.0, 1.0, 1.0, 1.0, 1.0, 1.0, 1.0, 1.0, 1.0, 1.0, 1.0, 1.0, 1.0, 1.0, 1.0, 1.0, 1.0, 1.0, 1.0, 1.0, 1.0, 1.0, 1.0, 1.0, 1.0, 1.0, 1.0, 1.0, 1.0, 1.0, 1.0, 1.0, 1.0, 1.0, 1.0, 1.0, 1.0, 1.0, 1.0, 1.0, 1.0, 1.0, 1.0, 1.0, 1.0, 1.0, 1.0, 1.0, 1.0, 1.0, 1.0, 1.0, 1.0, 1.0, 1.0, 1.0, 1.0, 1.0, 1.0, 1.0, 1.0, 1.0, 1.0, 1.0, 1.0, 1.0, 1.0, 1.0, 1.0, 1.0, 1.0, 1.0, 1.0, 1.0, 1.0, 1.0, 1.0, 1.0, 1.0, 1.0, 1.0, 1.0, 1.0, 1.0, 1.0, 1.0, 1.0, 1.0, 1.0, 1.0, 1.0, 1.0, 1.0, 1.0, 1.0, 1.0, 1.0, 1.0, 1.0, 1.0, 1.0, 1.0, 1.0, 1.0, 1.0, 1.0, 1.0, 1.0, 1.0, 1.0, 1.0, 1.0, 1.0, 1.0, 1.0, 1.0, 1.0, 1.0, 1.0, 1.0, 1.0, 1.0, 1.0, 1.0, 1.0, 1.0, 1.0, 1.0, 1.0, 1.0, 1.0, 1.0, 1.0, 1.0, 1.0, 1.0, 1.0, 1.0, 1.0, 1.0, 1.0, 1.0, 1.0, 1.0, 1.0, 1.0, 1.0, 1.0, 1.0, 1.0, 1.0, 1.0, 1.0, 1.0, 1.0, 1.0, 1.0, 1.0, 1.0, 1.0, 1.0, 1.0, 1.0, 1.0, 1.0, 1.0, 1.0, 1.0, 1.0, 1.0, 1.0, 1.0, 1.0, 1.0, 1.0, 1.0, 1.0, 1.0, 1.0, 1.0, 1.0, 1.0, 1.0, 1.0, 1.0, 1.0, 1.0, 1.0, 1.0, 1.0, 1.0, 1.0, 1.0, 1.0, 1.0, 1.0, 1.0, 1.0, 1.0, 1.0, 1.0, 1.0, 1.0, 1.0, 1.0, 1.0, 1.0, 1.0, 1.0, 1.0, 1.0, 1.0, 1.0, 1.0, 1.0, 1.0, 1.0, 1.0, 1.0, 1.0, 1.0, 1.0, 1.0, 1.0, 1.0, 1.0, 1.0, 1.0, 1.0, 1.0, 1.0, 1.0, 1.0, 1.0, 1.0, 1.0, 1.0, 1.0, 1.0, 1.0, 1.0, 1.0, 1.0, 1.0, 1.0, 1.0, 1.0, 1.0, 1.0, 1.0, 1.0, 1.0, 1.0, 1.0, 1.0, 1.0, 1.0, 1.0, 1.0, 1.0, 1.0, 1.0, 1.0, 1.0, 1.0, 1.0, 1.0, 1.0, 1.0, 1.0, 1.0, 1.0, 1.0, 1.0, 1.0, 1.0, 1.0, 1.0, 1.0, 1.0, 1.0, 1.0, 1.0, 1.0, 1.0, 1.0, 1.0, 1.0, 1.0, 1.0, 1.0, 1.0, 1.0, 1.0, 1.0, 1.0, 1.0, 1.0, 1.0, 1.0, 1.0, 1.0, 1.0, 1.0, 1.0, 1.0, 1.0, 1.0, 1.0, 1.0, 1.0, 1.0, 1.0, 1.0, 1.0, 1.0, 1.0, 1.0, 1.0, 1.0, 1.0, 1.0, 1.0, 1.0, 1.0, 1.0, 1.0, 1.0, 1.0, 1.0, 1.0, 1.0, 1.0, 1.0, 1.0, 1.0, 1.0, 1.0, 1.0, 1.0, 1.0, 1.0, 1.0, 1.0, 1.0, 1.0, 1.0, 1.0, 1.0, 1.0, 1.0, 1.0, 1.0, 1.0, 1.0, 1.0, 1.0, 1.0, 1.0, 1.0, 1.0, 1.0, 1.0, 1.0, 1.0, 1.0, 1.0, 1.0, 1.0, 1.0, 1.0, 1.0, 1.0, 1.0, 1.0, 1.0, 1.0, 1.0, 1.0, 1.0, 1.0, 1.0, 1.0, 1.0, 1.0, 1.0, 1.0, 1.0, 1.0, 1.0, 1.0, 1.0, 1.0, 1.0, 1.0, 1.0, 1.0, 1.0, 1.0, 1.0, 1.0, 1.0, 1.0, 1.0, 1.0, 1.0, 1.0, 1.0, 1.0, 1.0, 1.0, 1.0, 1.0, 1.0, 1.0, 1.0, 1.0, 1.0, 1.0, 1.0, 1.0, 1.0, 1.0, 1.0, 1.0, 1.0, 1.0, 1.0, 1.0, 1.0, 1.0, 1.0, 1.0, 1.0, 1.0, 1.0, 1.0, 1.0, 1.0, 1.0, 1.0, 1.0, 1.0, 1.0, 1.0, 1.0, 1.0, 1.0, 1.0, 1.0, 1.0, 1.0, 1.0, 1.0, 1.0, 1.0, 1.0, 1.0, 1.0, 1.0, 1.0, 1.0, 1.0, 1.0, 1.0, 1.0, 1.0, 1.0, 1.0, 1.0, 1.0, 1.0, 1.0, 1.0, 1.0, 1.0, 1.0, 1.0, 1.0, 1.0, 1.0, 1.0, 1.0, 1.0, 1.0, 1.0, 1.0, 1.0, 1.0, 1.0, 1.0, 1.0, 1.0, 1.0, 1.0, 1.0, 1.0, 1.0, 1.0, 1.0, 1.0, 1.0, 1.0, 1.0, 1.0, 1.0, 1.0, 1.0, 1.0, 1.0, 1.0, 1.0, 1.0, 1.0, 1.0, 1.0, 1.0, 1.0, 1.0, 1.0, 1.0, 1.0, 1.0, 1.0, 1.0, 1.0, 1.0, 1.0, 1.0, 1.0, 1.0, 1.0, 1.0, 1.0, 1.0, 1.0, 1.0, 1.0, 1.0, 1.0, 1.0, 1.0, 1.0, 1.0, 1.0, 1.0, 1.0, 1.0, 1.0, 1.0, 1.0, 1.0, 1.0, 1.0, 1.0, 1.0, 1.0, 1.0, 1.0, 1.0, 1.0, 1.0, 1.0, 1.0, 1.0, 1.0, 1.0, 1.0, 1.0, 1.0, 1.0, 1.0, 1.0, 1.0, 1.0, 1.0, 1.0, 1.0, 1.0, 1.0, 1.0, 1.0, 1.0, 1.0, 1.0, 1.0, 1.0, 1.0, 1.0, 1.0, 1.0, 1.0, 1.0, 1.0, 1.0, 1.0, 1.0, 1.0, 1.0, 1.0, 1.0, 1.0, 1.0, 1.0, 1.0, 1.0, 1.0, 1.0, 1.0, 1.0, 1.0, 1.0, 1.0, 1.0, 1.0, 1.0, 1.0, 1.0, 1.0, 1.0, 1.0, 1.0, 1.0, 1.0, 1.0, 1.0, 1.0, 1.0, 1.0, 1.0, 1.0, 1.0, 1.0, 1.0, 1.0, 1.0, 1.0, 1.0, 1.0, 1.0, 1.0, 1.0, 1.0, 1.0, 1.0, 1.0, 1.0, 1.0, 1.0, 1.0, 1.0, 1.0, 1.0, 1.0, 1.0, 1.0, 1.0, 1.0, 1.0, 1.0, 1.0, 1.0, 1.0, 1.0, 1.0, 1.0, 1.0, 1.0, 1.0, 1.0, 1.0, 1.0, 1.0, 1.0, 1.0, 1.0, 1.0, 1.0, 1.0, 1.0, 1.0, 1.0, 1.0, 1.0, 1.0, 1.0, 1.0, 1.0, 1.0, 1.0, 1.0, 1.0, 1.0, 1.0, 1.0, 1.0, 1.0, 1.0, 1.0, 1.0, 1.0, 1.0, 1.0, 1.0, 1.0, 1.0, 1.0, 1.0, 1.0, 1.0, 1.0, 1.0, 1.0, 1.0, 1.0, 1.0, 1.0, 1.0, 1.0, 1.0, 1.0, 1.0, 1.0, 1.0, 1.0, 1.0, 1.0, 1.0, 1.0, 1.0, 1.0, 1.0, 1.0, 1.0, 1.0, 1.0, 1.0, 1.0, 1.0, 1.0, 1.0, 1.0, 1.0, 1.0, 1.0, 1.0, 1.0, 1.0, 1.0, 1.0, 1.0, 1.0, 1.0, 1.0, 1.0, 1.0, 1.0, 1.0, 1.0, 1.0, 1.0, 1.0, 1.0, 1.0, 1.0, 1.0, 1.0, 1.0, 1.0, 1.0, 1.0, 1.0, 1.0, 1.0, 1.0, 1.0, 1.0, 1.0, 1.0, 1.0, 1.0, 1.0, 1.0, 1.0, 1.0, 1.0, 1.0, 1.0, 1.0, 1.0, 1.0, 1.0, 1.0, 1.0, 1.0, 1.0, 1.0, 1.0, 1.0, 1.0, 1.0, 1.0, 1.0, 1.0, 1.0, 1.0, 1.0, 1.0, 1.0, 1.0, 1.0, 1.0, 1.0, 1.0, 1.0, 1.0, 1.0, 1.0, 1.0, 1.0, 1.0, 1.0, 1.0, 1.0, 1.0, 1.0, 1.0, 1.0, 1.0, 1.0, 1.0, 1.0, 1.0, 1.0, 1.0, 1.0, 1.0, 1.0, 1.0, 1.0, 1.0, 1.0, 1.0, 1.0, 1.0, 1.0, 1.0, 1.0, 1.0, 1.0, 1.0, 1.0, 1.0, 1.0, 1.0, 1.0, 1.0, 1.0, 1.0, 1.0, 1.0, 1.0, 1.0, 1.0, 1.0, 1.0, 1.0, 1.0, 1.0, 1.0, 1.0, 1.0, 1.0, 1.0, 1.0, 1.0, 1.0, 1.0, 1.0, 1.0, 1.0, 1.0, 1.0, 1.0, 1.0, 1.0, 1.0, 1.0, 1.0, 1.0, 1.0, 1.0, 1.0, 1.0, 1.0, 1.0, 1.0, 1.0, 1.0, 1.0, 1.0, 1.0, 1.0, 1.0, 1.0, 1.0, 1.0, 1.0, 1.0, 1.0, 1.0, 1.0, 1.0, 1.0, 1.0, 1.0, 1.0, 1.0, 1.0, 1.0, 1.0, 1.0, 1.0, 1.0, 1.0, 1.0, 1.0, 1.0, 1.0, 1.0, 1.0, 1.0, 1.0, 1.0, 1.0, 1.0, 1.0, 1.0, 1.0, 1.0, 1.0, 1.0, 1.0, 1.0, 1.0, 1.0, 1.0, 1.0, 1.0, 1.0, 1.0, 1.0, 1.0, 1.0, 1.0, 1.0, 1.0, 1.0, 1.0, 1.0, 1.0, 1.0, 1.0, 1.0, 1.0, 1.0, 1.0, 1.0, 1.0, 1.0, 1.0, 1.0, 1.0, 1.0, 1.0, 1.0, 1.0, 1.0, 1.0, 1.0, 1.0, 1.0, 1.0, 1.0, 1.0, 1.0, 1.0, 1.0, 1.0, 1.0, 1.0, 1.0, 1.0, 1.0, 1.0, 1.0, 1.0, 1.0, 1.0, 1.0, 1.0, 1.0, 1.0, 1.0, 1.0, 1.0, 1.0, 1.0, 1.0, 1.0, 1.0, 1.0, 1.0, 1.0, 1.0, 1.0, 1.0, 1.0, 1.0, 1.0, 1.0, 1.0, 1.0, 1.0, 1.0, 1.0, 1.0, 1.0, 1.0, 1.0, 1.0, 1.0, 1.0, 1.0, 1.0, 1.0, 1.0, 1.0, 1.0, 1.0, 1.0, 1.0, 1.0, 1.0, 1.0, 1.0, 1.0, 1.0, 1.0, 1.0, 1.0, 1.0, 1.0, 1.0, 1.0, 1.0, 1.0, 1.0, 1.0, 1.0, 1.0, 1.0, 1.0, 1.0, 1.0, 1.0, 1.0, 1.0, 1.0, 1.0, 1.0, 1.0, 1.0, 1.0, 1.0, 1.0, 1.0, 1.0, 1.0, 1.0, 1.0, 1.0, 1.0, 1.0, 1.0, 1.0, 1.0, 1.0, 1.0, 1.0, 1.0, 1.0, 1.0, 1.0, 1.0, 1.0, 1.0, 1.0, 1.0, 1.0, 1.0, 1.0, 1.0, 1.0, 1.0, 1.0, 1.0, 1.0, 1.0, 1.0, 1.0, 1.0, 1.0, 1.0, 1.0, 1.0, 1.0, 1.0, 1.0, 1.0, 1.0, 1.0, 1.0, 1.0, 1.0, 1.0, 1.0, 1.0, 1.0, 1.0, 1.0, 1.0, 1.0, 1.0, 1.0, 1.0, 1.0, 1.0, 1.0, 1.0, 1.0, 1.0, 1.0, 1.0, 1.0, 1.0, 1.0, 1.0, 1.0, 1.0, 1.0, 1.0, 1.0, 1.0, 1.0, 1.0, 1.0, 1.0, 1.0, 1.0, 1.0, 1.0, 1.0, 1.0, 1.0, 1.0, 1.0, 1.0, 1.0, 1.0, 1.0, 1.0, 1.0, 1.0, 1.0, 1.0, 1.0, 1.0, 1.0, 1.0, 1.0, 1.0, 1.0, 1.0, 1.0, 1.0, 1.0, 1.0, 1.0, 1.0, 1.0, 1.0, 1.0, 1.0, 1.0, 1.0, 1.0, 1.0, 1.0, 1.0, 1.0, 1.0, 1.0, 1.0, 1.0, 1.0, 1.0, 1.0, 1.0, 1.0, 1.0, 1.0, 1.0, 1.0, 1.0, 1.0, 1.0, 1.0, 1.0, 1.0, 1.0, 1.0, 1.0, 1.0, 1.0, 1.0, 1.0, 1.0, 1.0, 1.0, 1.0, 1.0, 1.0, 1.0, 1.0, 1.0, 1.0, 1.0, 1.0, 1.0, 1.0, 1.0, 1.0, 1.0, 1.0, 1.0, 1.0, 1.0, 1.0, 1.0, 1.0, 1.0, 1.0, 1.0, 1.0, 1.0, 1.0, 1.0, 1.0, 1.0, 1.0, 1.0, 1.0, 1.0, 1.0, 1.0, 1.0, 1.0, 1.0, 1.0, 1.0, 1.0, 1.0, 1.0, 1.0, 1.0, 1.0, 1.0, 1.0, 1.0, 1.0, 1.0, 1.0, 1.0, 1.0, 1.0, 1.0, 1.0, 1.0, 1.0, 1.0, 1.0, 1.0, 1.0, 1.0, 1.0, 1.0, 1.0, 1.0, 1.0, 1.0, 1.0, 1.0, 1.0, 1.0, 1.0, 1.0, 1.0, 1.0, 1.0, 1.0, 1.0, 1.0, 1.0, 1.0, 1.0, 1.0, 1.0, 1.0, 1.0, 1.0, 1.0, 1.0, 1.0, 1.0, 1.0, 1.0, 1.0, 1.0, 1.0, 1.0, 1.0, 1.0, 1.0, 1.0, 1.0, 1.0, 1.0, 1.0, 1.0, 1.0, 1.0, 1.0, 1.0, 1.0, 1.0, 1.0, 1.0, 1.0, 1.0, 1.0, 1.0, 1.0, 1.0, 1.0, 1.0, 1.0, 1.0, 1.0, 1.0, 1.0, 1.0, 1.0, 1.0, 1.0, 1.0, 1.0, 1.0, 1.0, 1.0, 1.0, 1.0, 1.0, 1.0, 1.0, 1.0, 1.0, 1.0, 1.0, 1.0, 1.0, 1.0, 1.0, 1.0, 1.0, 1.0, 1.0, 1.0, 1.0, 1.0, 1.0, 1.0, 1.0, 1.0, 1.0, 1.0, 1.0, 1.0, 1.0, 1.0, 1.0, 1.0, 1.0, 1.0, 1.0, 1.0, 1.0, 1.0, 1.0, 1.0, 1.0, 1.0, 1.0, 1.0, 1.0, 1.0, 1.0, 1.0, 1.0, 1.0, 1.0, 1.0, 1.0, 1.0, 1.0, 1.0, 1.0, 1.0, 1.0, 1.0, 1.0, 1.0, 1.0, 1.0, 1.0, 1.0, 1.0, 1.0, 1.0, 1.0, 1.0, 1.0, 1.0, 1.0, 1.0, 1.0, 1.0, 1.0, 1.0, 1.0, 1.0, 1.0, 1.0, 1.0, 1.0, 1.0, 1.0, 1.0, 1.0, 1.0, 1.0, 1.0, 1.0, 1.0, 1.0, 1.0, 1.0, 1.0, 1.0, 1.0, 1.0, 1.0, 1.0, 1.0, 1.0, 1.0, 1.0, 1.0, 1.0, 1.0, 1.0, 1.0, 1.0, 1.0, 1.0, 1.0, 1.0, 1.0, 1.0, 1.0, 1.0, 1.0, 1.0, 1.0, 1.0, 1.0, 1.0, 1.0, 1.0, 1.0, 1.0, 1.0, 1.0, 1.0, 1.0, 1.0, 1.0, 1.0, 1.0, 1.0, 1.0, 1.0, 1.0, 1.0, 1.0, 1.0, 1.0, 1.0, 1.0, 1.0, 1.0, 1.0, 1.0, 1.0, 1.0, 1.0, 1.0, 1.0, 1.0, 1.0, 1.0, 1.0, 1.0, 1.0, 1.0, 1.0, 1.0, 1.0, 1.0, 1.0, 1.0, 1.0, 1.0, 1.0, 1.0, 1.0, 1.0, 1.0, 1.0, 1.0, 1.0, 1.0, 1.0, 1.0, 1.0, 1.0, 1.0, 1.0, 1.0, 1.0, 1.0, 1.0, 1.0, 1.0, 1.0, 1.0, 1.0, 1.0, 1.0, 1.0, 1.0, 1.0, 1.0, 1.0, 1.0, 1.0, 1.0, 1.0, 1.0, 1.0, 1.0, 1.0, 1.0, 1.0, 1.0, 1.0, 1.0, 1.0, 1.0, 1.0, 1.0, 1.0, 1.0, 1.0, 1.0, 1.0, 1.0, 1.0, 1.0, 1.0, 1.0, 1.0, 1.0, 1.0, 1.0, 1.0, 1.0, 1.0, 1.0, 1.0, 1.0, 1.0, 1.0, 1.0, 1.0, 1.0, 1.0, 1.0, 1.0, 1.0, 1.0, 1.0, 1.0, 1.0, 1.0, 1.0, 1.0, 1.0, 1.0, 1.0, 1.0, 1.0, 1.0, 1.0, 1.0, 1.0, 1.0, 1.0, 1.0, 1.0, 1.0, 1.0, 1.0, 1.0, 1.0, 1.0, 1.0, 1.0, 1.0, 1.0, 1.0, 1.0, 1.0, 1.0, 1.0, 1.0, 1.0, 1.0, 1.0, 1.0, 1.0, 1.0, 1.0, 1.0, 1.0, 1.0, 1.0, 1.0, 1.0, 1.0, 1.0, 1.0, 1.0, 1.0, 1.0, 1.0, 1.0, 1.0, 1.0, 1.0, 1.0, 1.0, 1.0, 1.0, 1.0, 1.0, 1.0, 1.0, 1.0, 1.0, 1.0, 1.0, 1.0, 1.0, 1.0, 1.0, 1.0, 1.0, 1.0, 1.0, 1.0, 1.0, 1.0, 1.0, 1.0, 1.0, 1.0, 1.0, 1.0, 1.0, 1.0, 1.0, 1.0, 1.0, 1.0, 1.0, 1.0, 1.0, 1.0, 1.0, 1.0, 1.0, 1.0, 1.0, 1.0, 1.0, 1.0, 1.0, 1.0, 1.0, 1.0, 1.0, 1.0, 1.0, 1.0, 1.0, 1.0, 1.0, 1.0, 1.0, 1.0, 1.0, 1.0, 1.0, 1.0, 1.0, 1.0, 1.0, 1.0, 1.0, 1.0, 1.0, 1.0, 1.0, 1.0, 1.0, 1.0, 1.0, 1.0, 1.0, 1.0, 1.0, 1.0, 1.0, 1.0, 1.0, 1.0, 1.0, 1.0, 1.0, 1.0, 1.0, 1.0, 1.0, 1.0, 1.0, 1.0, 1.0, 1.0, 1.0, 1.0, 1.0, 1.0, 1.0, 1.0, 1.0, 1.0, 1.0, 1.0, 1.0, 1.0, 1.0, 1.0, 1.0, 1.0, 1.0, 1.0, 1.0, 1.0, 1.0, 1.0, 1.0, 1.0, 1.0, 1.0, 1.0, 1.0, 1.0, 1.0, 1.0, 1.0, 1.0, 1.0, 1.0, 1.0, 1.0, 1.0, 1.0, 1.0, 1.0, 1.0, 1.0, 1.0, 1.0, 1.0, 1.0, 1.0, 1.0, 1.0, 1.0, 1.0, 1.0, 1.0, 1.0, 1.0, 1.0, 1.0, 1.0, 1.0, 1.0, 1.0, 1.0, 1.0, 1.0, 1.0, 1.0, 1.0, 1.0, 1.0, 1.0, 1.0, 1.0, 1.0, 1.0, 1.0, 1.0, 1.0, 1.0, 1.0, 1.0, 1.0, 1.0, 1.0, 1.0, 1.0, 1.0, 1.0, 1.0, 1.0, 1.0, 1.0, 1.0, 1.0, 1.0, 1.0, 1.0, 1.0, 1.0, 1.0, 1.0, 1.0, 1.0, 1.0, 1.0, 1.0, 1.0, 1.0, 1.0, 1.0, 1.0, 1.0, 1.0, 1.0, 1.0, 1.0, 1.0, 1.0, 1.0, 1.0, 1.0, 1.0, 1.0, 1.0, 1.0, 1.0, 1.0, 1.0, 1.0, 1.0, 1.0, 1.0, 1.0, 1.0, 1.0, 1.0, 1.0, 1.0, 1.0, 1.0, 1.0, 1.0, 1.0, 1.0, 1.0, 1.0, 1.0, 1.0, 1.0, 1.0, 1.0, 1.0, 1.0, 1.0, 1.0, 1.0, 1.0, 1.0, 1.0, 1.0, 1.0, 1.0, 1.0, 1.0, 1.0, 1.0, 1.0, 1.0, 1.0, 1.0, 1.0, 1.0, 1.0, 1.0, 1.0, 1.0, 1.0, 1.0, 1.0, 1.0, 1.0, 1.0, 1.0, 1.0, 1.0, 1.0, 1.0, 1.0, 1.0, 1.0, 1.0, 1.0, 1.0, 1.0, 1.0, 1.0, 1.0, 1.0, 1.0, 1.0, 1.0, 1.0, 1.0, 1.0, 1.0, 1.0, 1.0, 1.0, 1.0, 1.0, 1.0, 1.0, 1.0, 1.0, 1.0, 1.0, 1.0, 1.0, 1.0, 1.0, 1.0, 1.0, 1.0, 1.0, 1.0, 1.0, 1.0, 1.0, 1.0, 1.0, 1.0, 1.0, 1.0, 1.0, 1.0, 1.0, 1.0, 1.0, 1.0, 1.0, 1.0, 1.0, 1.0, 1.0, 1.0, 1.0, 1.0, 1.0, 1.0, 1.0, 1.0, 1.0, 1.0, 1.0, 1.0, 1.0, 1.0, 1.0, 1.0, 1.0, 1.0, 1.0, 1.0, 1.0, 1.0, 1.0, 1.0, 1.0, 1.0, 1.0, 1.0, 1.0, 1.0, 1.0, 1.0, 1.0, 1.0, 1.0, 1.0, 1.0, 1.0, 1.0, 1.0, 1.0, 1.0, 1.0, 1.0, 1.0, 1.0, 1.0, 1.0, 1.0, 1.0, 1.0, 1.0, 1.0, 1.0, 1.0, 1.0, 1.0, 1.0, 1.0, 1.0, 1.0, 1.0, 1.0, 1.0, 1.0, 1.0, 1.0, 1.0, 1.0, 1.0, 1.0, 1.0, 1.0, 1.0, 1.0, 1.0, 1.0, 1.0, 1.0, 1.0, 1.0, 1.0, 1.0, 1.0, 1.0, 1.0, 1.0, 1.0, 1.0, 1.0, 1.0, 1.0, 1.0, 1.0, 1.0, 1.0, 1.0, 1.0, 1.0, 1.0, 1.0, 1.0, 1.0, 1.0, 1.0, 1.0, 1.0, 1.0, 1.0, 1.0, 1.0, 1.0, 1.0, 1.0, 1.0, 1.0, 1.0, 1.0, 1.0, 1.0, 1.0, 1.0, 1.0, 1.0, 1.0, 1.0, 1.0, 1.0, 1.0, 1.0, 1.0, 1.0, 1.0, 1.0, 1.0, 1.0, 1.0, 1.0, 1.0, 1.0, 1.0, 1.0, 1.0, 1.0, 1.0, 1.0, 1.0, 1.0, 1.0, 1.0, 1.0, 1.0, 1.0, 1.0, 1.0, 1.0, 1.0, 1.0, 1.0, 1.0, 1.0, 1.0, 1.0, 1.0, 1.0, 1.0, 1.0, 1.0, 1.0, 1.0, 1.0, 1.0, 1.0, 1.0, 1.0, 1.0, 1.0, 1.0, 1.0, 1.0, 1.0, 1.0, 1.0, 1.0, 1.0, 1.0, 1.0, 1.0, 1.0, 1.0, 1.0, 1.0, 1.0, 1.0, 1.0, 1.0, 1.0, 1.0, 1.0, 1.0, 1.0, 1.0, 1.0, 1.0, 1.0, 1.0, 1.0, 1.0, 1.0, 1.0, 1.0, 1.0, 1.0, 1.0, 1.0, 1.0, 1.0, 1.0, 1.0, 1.0, 1.0, 1.0, 1.0, 1.0, 1.0, 1.0, 1.0, 1.0, 1.0, 1.0, 1.0, 1.0, 1.0, 1.0, 1.0, 1.0, 1.0, 1.0, 1.0, 1.0, 1.0, 1.0, 1.0, 1.0, 1.0, 1.0, 1.0, 1.0, 1.0, 1.0, 1.0, 1.0, 1.0, 1.0, 1.0, 1.0, 1.0, 1.0, 1.0, 1.0, 1.0, 1.0, 1.0, 1.0, 1.0, 1.0, 1.0, 1.0, 1.0, 1.0, 1.0, 1.0, 1.0, 1.0, 1.0, 1.0, 1.0, 1.0, 1.0, 1.0, 1.0, 1.0, 1.0, 1.0, 1.0, 1.0, 1.0, 1.0, 1.0, 1.0, 1.0, 1.0, 1.0, 1.0, 1.0, 1.0, 1.0, 1.0, 1.0, 1.0, 1.0, 1.0, 1.0, 1.0, 1.0, 1.0, 1.0, 1.0, 1.0, 1.0, 1.0, 1.0, 1.0, 1.0, 1.0, 1.0, 1.0, 1.0, 1.0, 1.0, 1.0, 1.0, 1.0, 1.0, 1.0, 1.0, 1.0, 1.0, 1.0, 1.0, 1.0, 1.0, 1.0, 1.0, 1.0, 1.0, 1.0, 1.0, 1.0, 1.0, 1.0, 1.0, 1.0, 1.0, 1.0, 1.0, 1.0, 1.0, 1.0, 1.0, 1.0, 1.0, 1.0, 1.0, 1.0, 1.0, 1.0, 1.0, 1.0, 1.0, 1.0, 1.0, 1.0, 1.0, 1.0, 1.0, 1.0, 1.0, 1.0, 1.0, 1.0, 1.0, 1.0, 1.0, 1.0, 1.0, 1.0, 1.0, 1.0, 1.0, 1.0, 1.0, 1.0, 1.0, 1.0, 1.0, 1.0, 1.0, 1.0, 1.0, 1.0, 1.0, 1.0, 1.0, 1.0, 1.0, 1.0, 1.0, 1.0, 1.0, 1.0, 1.0, 1.0, 1.0, 1.0, 1.0, 1.0, 1.0, 1.0, 1.0, 1.0, 1.0, 1.0, 1.0, 1.0, 1.0, 1.0, 1.0, 1.0, 1.0, 1.0, 1.0, 1.0, 1.0, 1.0, 1.0, 1.0, 1.0, 1.0, 1.0, 1.0, 1.0, 1.0, 1.0, 1.0, 1.0, 1.0, 1.0, 1.0, 1.0, 1.0, 1.0, 1.0, 1.0, 1.0, 1.0, 1.0, 1.0, 1.0, 1.0, 1.0, 1.0, 1.0, 1.0, 1.0, 1.0, 1.0, 1.0, 1.0, 1.0, 1.0, 1.0, 1.0, 1.0, 1.0, 1.0, 1.0, 1.0, 1.0, 1.0, 1.0, 1.0, 1.0, 1.0, 1.0, 1.0, 1.0, 1.0, 1.0, 1.0, 1.0, 1.0])
me_bear.materials.append(mat_material_005)
me_bear.materials.append(mat_light)
me_bear.materials.append(mat_brown1)
me_bear.materials.append(mat_brown2)
me_bear.materials.append(mat_brown3)
me_bear.materials.append(mat_brown4)
me_bear.materials.append(mat_black)
me_bear.use_remesh_preserve_volume = False
me_bear.use_remesh_preserve_attributes = False
me_bear.use_mirror_vertex_groups = False
me_bear.update()
arm_armature_001 = bpy.data.armatures.new('Armature.001')  # bones are not reproduced

# ---- objects
ob_armature = bpy.data.objects.new('Armature', arm_armature_001)
ob_bear_model = bpy.data.objects.new('bear_model', me_bear)

# ---- transforms, parenting, visibility, modifiers, constraints
ob_armature.location = (0.63, 0.6397, 5.96e-08)
ob_armature.rotation_euler = (1.571, 3.142, -3.142)
ob_armature.lineart.crease_threshold = 0.0
ob_bear_model.parent = ob_armature
ob_bear_model.matrix_parent_inverse = Matrix(((1.0, 1.51e-07, 8.027e-07, -0.63), (8.027e-07, -7.55e-08, -1.0, -3.978e-07), (-1.51e-07, 1.0, -7.55e-08, -0.6397), (0.0, 0.0, 0.0, 1.0)))
ob_bear_model.location = (0.63, -0.6397, 1.481)
ob_bear_model.rotation_euler = (1.571, -0.0, -4.712)
ob_bear_model.lineart.crease_threshold = 0.0
_vg = ob_bear_model.vertex_groups.new(name='Bone.002')
for _i, _w in zip([1, 2, 8, 10, 16, 17, 18, 19, 74, 85, 86, 88, 89, 91, 92, 93, 108, 109, 110, 111, 122, 123, 124, 126, 132, 133, 134, 135, 190], [0.009968, 0.08014, 0.003526, 0.02247, 0.112, 0.3787, 0.1085, 0.01205, 0.004871, 0.009968, 0.08014, 0.03967, 0.008588, 0.1506, 0.09888, 0.06496, 0.1152, 0.3124, 0.4192, 0.03079, 0.007163, 0.03116, 0.003526, 0.02247, 0.112, 0.3787, 0.1085, 0.01205, 0.004871]): _vg.add([_i], _w, 'REPLACE')
_vg = ob_bear_model.vertex_groups.new(name='Bone.004')
for _i, _w in zip([15, 16, 17, 18, 108, 109, 110, 111, 112, 113, 131, 132, 133, 134], [0.0664, 0.08105, 0.1588, 0.06382, 0.03797, 0.1202, 0.4683, 0.8645, 0.4978, 0.0723, 0.0664, 0.08105, 0.1588, 0.06382]): _vg.add([_i], _w, 'REPLACE')
_vg = ob_bear_model.vertex_groups.new(name='Bone.003')
for _i, _w in zip([3, 14, 15, 16, 17, 42, 43, 45, 46, 61, 74, 82, 84, 87, 89, 111, 112, 113, 114, 115, 130, 131, 132, 133, 158, 159, 161, 162, 177, 190, 199], [0.09062, 0.05905, 0.7619, 0.0661, 0.006852, 0.5094, 0.07837, 0.04688, 0.3604, 0.01373, 0.09533, 0.07553, 0.01636, 0.09062, 0.03748, 0.05785, 0.4836, 0.7037, 0.1384, 0.01967, 0.05905, 0.7619, 0.0661, 0.006852, 0.5094, 0.07837, 0.04688, 0.3604, 0.01373, 0.09533, 0.07553]): _vg.add([_i], _w, 'REPLACE')
_vg = ob_bear_model.vertex_groups.new(name='Bone.005')
for _i, _w in zip([12, 14, 15, 113, 114, 115, 116, 117, 118, 119, 128, 130, 131], [0.002577, 0.05778, 0.009986, 0.1773, 0.7366, 0.6882, 0.3732, 1.196e-08, 0.07378, 0.02604, 0.002577, 0.05778, 0.009986]): _vg.add([_i], _w, 'REPLACE')
_vg = ob_bear_model.vertex_groups.new(name='Bone.005_L')
for _i, _w in zip([60, 86, 114, 115, 116, 117, 118, 119, 122, 128, 129, 130, 131, 158, 159, 160, 161, 162, 163, 190], [0.0, 0.0, 0.02524, 0.1082, 0.2873, 0.2816, 0.07941, 0.03335, 0.0, 0.07962, 0.4646, 0.4008, 0.01867, 0.01572, 0.0, 0.0, 0.08958, 0.005126, 0.008869, 0.0]): _vg.add([_i], _w, 'REPLACE')
_vg = ob_bear_model.vertex_groups.new(name='Bone.005_L.001')
for _i, _w in zip([0, 1, 2, 3, 4, 8, 39, 44, 47, 54, 55, 60, 62, 63, 64, 65, 66, 67, 68, 69, 70, 71, 72, 73, 74, 83, 84, 86, 87, 88, 89, 90, 91, 92, 114, 115, 116, 117, 118, 119, 120, 121, 122, 123, 124, 126, 127, 128, 129, 130, 131, 155, 158, 159, 160, 161, 162, 163, 164, 170, 171, 172, 174, 177, 180, 181, 182, 183, 184, 185, 186, 187, 189, 199], [0.0, 0.0, 0.0, 0.0, 0.0, 0.0, 0.0, 0.0, 1.299e-06, 0.1019, 0.0, 0.0, 0.0, 0.0, 0.0, 0.0, 0.0, 0.0, 0.0, 0.0, 0.0, 0.0, 0.0, 0.0, 0.0, 0.0, 9.252e-17, 0.0, 8.213e-19, 0.0, 3.721e-15, 0.0, 0.0, 0.0, 0.01654, 0.0268, 0.01578, 1.444e-13, 4.385e-06, 8.406e-05, 0.1347, 0.0749, 2.25e-07, 0.0, 0.0, 0.0, 7.359e-09, 6.235e-09, 1.34e-14, 9.936e-21, 0.04007, 0.0, 6.632e-06, 3.545e-10, 0.0, 0.06515, 8.975e-20, 0.01472, 0.0819, 0.003235, 0.01906, 0.0, 2.068e-06, 2.9e-10, 0.0, 0.0, 0.0, 0.0, 0.0, 0.0, 0.0, 0.0, 0.0, 1.216e-08]): _vg.add([_i], _w, 'REPLACE')
_vg = ob_bear_model.vertex_groups.new(name='IK_legH.L')
for _i, _w in zip([0, 1, 2, 3, 4, 5, 7, 8, 9, 10, 11, 20, 22, 23, 24, 25, 26, 27, 28, 29, 30, 31, 32, 33, 34, 35, 36, 37, 39, 41, 43, 44, 46, 49, 50, 51, 52, 53, 54, 55, 56, 57, 60, 62, 63, 64, 65, 66, 67, 68, 69, 70, 71, 72, 73, 74, 75, 76, 77, 78, 80, 81, 82, 83, 84, 85, 86, 87, 88, 89, 90, 91, 92, 93, 94, 95, 96, 97, 98, 100, 101, 102, 103, 116, 117, 118, 119, 120, 121, 122, 123, 124, 125, 126, 127, 128, 129, 130, 131, 139, 140, 141, 142, 144, 145, 146, 147, 148, 151, 152, 153, 158, 159, 160, 161, 162, 163, 164, 165, 169, 170, 171, 172, 174, 175, 176, 177, 178, 179, 180, 181, 182, 183, 184, 185, 186, 187, 188, 189, 190, 199, 201], [0.0, 0.0, 0.0, 0.0, 0.0, 0.0, 0.0, 0.0, 0.0, 0.0, 0.0, 0.0, 0.0, 0.0, 0.0, 0.0, 0.0, 0.0, 0.0, 0.0, 0.0, 0.0, 0.0, 0.0, 0.0, 0.0, 0.0, 0.0, 0.0, 0.0, 0.0, 0.0, 0.0, 0.0, 0.0, 0.0, 0.0, 0.0, 0.003892, 0.0, 0.0, 0.0, 0.0, 0.0, 0.0, 0.0, 0.0, 0.0, 0.0, 0.0, 0.0, 0.0, 0.0, 0.0, 0.0, 0.0, 0.0, 0.0, 0.0, 0.0, 0.0, 0.0, 0.0, 0.0, 1.736e-38, 0.0, 0.0, 5.648e-17, 0.0, 2.555e-29, 0.0, 0.0, 0.0, 0.0, 0.0, 0.0, 0.0, 0.0, 0.0, 0.0, 0.0, 0.0, 0.0, 0.07772, 0.07071, 0.03754, 0.06979, 0.09836, 0.05413, 2.585e-07, 3.467e-22, 0.0, 0.0, 3.663e-07, 0.1375, 0.2849, 0.1197, 0.0603, 0.003317, 0.0, 0.0, 0.0, 0.0, 0.0, 0.0, 0.0, 0.0, 0.0, 0.0, 0.0, 0.0, 0.1474, 8.346e-05, 0.0, 0.3496, 0.4222, 0.1718, 0.7076, 0.04051, 0.004416, 0.2086, 0.3524, 0.3392, 0.4346, 0.0645, 0.1098, 0.5311, 0.0, 0.0, 0.0, 0.0, 0.0, 0.0, 0.0, 0.0, 0.0, 0.0, 0.0, 0.0, 0.0, 0.5411, 0.0]): _vg.add([_i], _w, 'REPLACE')
_vg = ob_bear_model.vertex_groups.new(name='Bone.005_R')
for _i, _w in zip([0, 1, 2, 3, 4, 8, 10, 12, 13, 14, 15, 39, 42, 44, 45, 46, 47, 66, 67, 68, 71, 73, 83, 84, 85, 87, 88, 89, 91, 114, 115, 116, 117, 118, 119, 122, 123, 178, 182, 183, 185], [0.0, 0.0, 0.0, 0.0, 0.0, 0.0, 0.0, 0.07962, 0.4646, 0.4008, 0.01867, 0.0, 0.01645, 0.0, 0.08958, 0.005374, 0.008869, 0.0, 0.0, 0.0, 0.0, 0.0, 0.0, 0.0, 0.0, 0.0, 0.0, 0.0, 0.0, 0.02524, 0.1082, 0.2873, 0.2816, 0.07941, 0.03335, 0.0, 0.0, 0.0, 0.0, 0.0, 0.0]): _vg.add([_i], _w, 'REPLACE')
_vg = ob_bear_model.vertex_groups.new(name='Bone.005_R.001')
for _i, _w in zip([0, 1, 2, 3, 4, 8, 9, 10, 11, 12, 13, 14, 15, 39, 41, 42, 43, 44, 45, 46, 47, 48, 54, 55, 56, 58, 60, 61, 66, 67, 68, 71, 73, 82, 83, 84, 85, 87, 88, 89, 91, 92, 93, 94, 114, 115, 116, 117, 118, 119, 120, 121, 122, 123, 124, 125, 128, 155, 163, 164, 170, 171, 176, 178, 182, 183, 185, 187], [0.0, 0.0, 0.0, 2.508e-29, 0.0, 0.0, 0.0, 0.0, 0.08485, 3.28e-23, 3.037e-07, 2.724e-06, 0.04007, 0.0, 0.0, 0.1033, 0.01045, 0.0, 2.823e-14, 0.1698, 1.106e-11, 0.06478, 0.2659, 0.01959, 0.03624, 0.04519, 0.0, 0.0248, 0.0, 0.0, 0.0, 0.0, 0.0, 0.1693, 0.0, 2.876e-32, 0.0, 0.0, 0.0, 4.281e-22, 0.0, 0.0, 0.0, 0.0, 0.016, 0.0005045, 0.01577, 0.04013, 8.107e-14, 0.1374, 0.2333, 0.0749, 2.895e-06, 0.0, 0.0, 0.0, 0.0, 0.0, 0.004231, 0.0, 0.000167, 0.0, 0.0, 0.0, 0.0, 0.0, 0.0, 0.0]): _vg.add([_i], _w, 'REPLACE')
_vg = ob_bear_model.vertex_groups.new(name='IK_legH.R')
for _i, _w in zip([0, 1, 2, 3, 4, 5, 6, 7, 8, 9, 10, 11, 12, 19, 20, 21, 22, 23, 24, 25, 26, 27, 28, 29, 30, 31, 32, 33, 34, 35, 36, 37, 38, 39, 40, 41, 42, 43, 44, 45, 46, 47, 48, 49, 53, 54, 55, 56, 58, 59, 60, 61, 62, 63, 64, 65, 66, 67, 68, 69, 70, 71, 72, 73, 75, 76, 77, 78, 80, 81, 82, 83, 84, 85, 86, 87, 88, 89, 90, 91, 93, 94, 95, 96, 97, 98, 100, 101, 102, 103, 104, 118, 119, 120, 121, 122, 123, 124, 125, 126, 127, 128, 129, 132, 140, 141, 142, 146, 148, 152, 155, 157, 158, 159, 160, 161, 162, 163, 164, 165, 166, 167, 168, 169, 170, 171, 172, 173, 174, 175, 176, 177, 178, 179, 180, 181, 182, 183, 184, 185, 188, 189, 190, 199], [0.0, 0.0, 0.0, 1.32e-18, 0.0, 0.0, 0.0, 0.0, 0.0, 0.0, 1.644e-07, 0.04312, 0.03981, 0.0, 0.0, 0.0, 0.0, 0.0, 0.0, 0.0, 0.0, 0.0, 0.0, 0.0, 0.0, 0.0, 0.0, 0.0, 0.0, 0.0, 0.0, 0.0, 0.0, 0.0, 0.0, 0.0, 0.03333, 0.05965, 0.0, 0.01696, 0.0003702, 0.1723, 0.7076, 0.04051, 0.004416, 0.1452, 0.3324, 0.101, 0.8047, 0.0645, 0.09077, 0.3473, 0.0, 0.0, 0.0, 0.0, 0.0, 0.0, 0.0, 0.0, 0.0, 0.0, 0.0, 0.0, 0.0, 0.0, 0.0, 0.0, 0.0, 0.0, 0.2481, 0.0, 0.0, 0.0, 0.0, 0.0, 0.0, 1.193e-11, 0.0, 0.0, 0.0, 0.0, 0.0, 0.0, 0.0, 0.0, 0.0, 0.0, 0.0, 0.0, 0.0, 0.03754, 0.06455, 0.07147, 0.1704, 5.499e-10, 0.006116, 0.0, 0.0, 5.813e-26, 0.0, 0.0, 0.0, 0.0, 0.0, 0.0, 0.0, 0.0, 0.0, 0.0, 0.0, 0.0, 0.0, 0.0, 0.0, 0.0, 0.0, 0.0, 0.0, 0.0, 0.0, 0.0, 0.0, 1.002e-12, 8.062e-08, 2.669e-11, 5.716e-21, 0.0, 0.0, 0.0, 0.0, 0.0, 0.0, 0.0, 0.0, 0.0, 0.0, 0.0, 0.0, 0.0, 0.0, 0.0, 0.0, 0.0]): _vg.add([_i], _w, 'REPLACE')
_vg = ob_bear_model.vertex_groups.new(name='Bone.008')
for _i, _w in zip([0, 1, 2, 6, 7, 8, 9, 10, 11, 12, 13, 14, 19, 20, 21, 30, 31, 33, 34, 35, 37, 38, 39, 43, 45, 46, 47, 48, 49, 50, 51, 52, 53, 54, 55, 56, 57, 58, 60, 61, 62, 63, 66, 67, 68, 69, 70, 71, 72, 73, 75, 76, 77, 78, 79, 82, 83, 84, 85, 86, 88, 89, 91, 92, 93, 94, 95, 105, 106, 107, 108, 109, 115, 117, 118, 119, 120, 121, 122, 123, 124, 125, 126, 127, 128, 129, 130, 131, 135, 136, 137, 146, 147, 149, 150, 151, 153, 154, 155, 158, 159, 160, 161, 162, 163, 164, 165, 166, 167, 168, 169, 170, 171, 173, 174, 175, 176, 177, 178, 179, 180, 181, 182, 183, 185, 186, 187, 188, 189, 190, 191, 192, 193, 194, 195, 196, 199, 200, 201], [0.0, 0.008312, 0.03597, 1.844e-10, 2.732e-12, 0.08859, 0.1035, 2.767e-12, 0.0, 0.0, 0.0, 0.0, 0.06975, 0.561, 0.0002149, 0.05549, 0.02255, 0.05208, 0.02223, 0.04627, 0.1055, 0.1562, 0.0689, 0.0, 0.0, 0.0, 0.0, 0.0, 0.0, 0.0, 0.0, 0.0, 0.0, 0.0, 0.0, 0.0, 0.0, 0.0, 0.0, 0.0, 0.0, 0.0, 0.0, 0.0, 0.0, 0.0, 0.0, 0.0, 0.0, 0.0, 0.006924, 0.000262, 1.225e-11, 0.0002922, 0.006546, 0.0, 0.0, 0.0, 1.064e-11, 2.089e-07, 0.001118, 0.03257, 0.231, 0.3163, 0.3254, 0.1122, 0.02016, 7.375e-08, 3.782e-09, 0.7146, 0.2172, 0.09346, 0.0, 0.0, 0.0, 0.0, 0.0, 0.0, 3.82e-42, 7.083e-16, 0.08859, 0.1035, 3.176e-38, 0.0, 0.0, 0.0, 0.0, 0.0, 0.06975, 0.6312, 0.001331, 0.05549, 0.02255, 0.05208, 0.102, 0.04746, 0.1054, 0.1562, 8.101e-08, 0.0, 0.0, 0.0, 0.0, 0.0, 0.0, 0.0, 0.0, 0.0, 0.0, 0.0, 0.0, 0.0, 0.0, 0.0, 0.0, 0.0, 0.0, 0.0, 0.0, 0.0, 0.0, 0.0, 0.0, 0.0, 0.0, 0.0, 0.0, 0.0, 0.0, 0.0, 7.888e-08, 1.437e-09, 2.097e-05, 0.1292, 0.0001142, 0.01527, 0.0, 0.001331, 0.1054]): _vg.add([_i], _w, 'REPLACE')
_vg = ob_bear_model.vertex_groups.new(name='Bone.009')
for _i, _w in zip([2, 3, 4, 5, 6, 7, 8, 9, 18, 19, 20, 21, 22, 23, 24, 25, 26, 27, 28, 29, 30, 31, 32, 33, 34, 35, 36, 37, 38, 39, 40, 75, 76, 77, 78, 79, 80, 81, 86, 88, 89, 91, 92, 93, 94, 95, 96, 97, 98, 99, 100, 101, 102, 103, 104, 105, 106, 107, 108, 109, 124, 125, 136, 137, 138, 139, 140, 141, 142, 143, 144, 145, 146, 147, 148, 149, 150, 151, 152, 153, 154, 155, 191, 192, 193, 194, 195, 196, 197, 198, 200, 201], [0.04408, 0.0, 0.0, 0.9966, 0.9938, 1.0, 0.08858, 0.9935, 0.0, 0.0, 0.9474, 0.9991, 0.9829, 1.0, 0.9999, 1.0, 1.0, 0.9885, 1.0, 1.0, 1.0, 1.0, 1.0, 0.9919, 1.0, 1.0, 1.0, 1.0, 0.06603, 0.0001319, 0.0, 1.0, 1.0, 0.9995, 1.0, 1.0, 0.9915, 0.9877, 0.04408, 0.00224, 0.0, 2.535e-10, 0.01901, 0.3488, 1.0, 1.0, 1.0, 1.0, 1.0, 1.0, 1.0, 0.9999, 0.9962, 0.9885, 1.0, 1.0, 1.0, 0.07486, 0.0, 0.0, 0.1719, 0.909, 0.9263, 1.0, 0.9756, 0.9994, 0.9998, 1.0, 1.0, 1.0, 1.0, 1.0, 1.0, 1.0, 1.0, 0.9367, 1.0, 1.0, 1.0, 0.9973, 0.08045, 0.09903, 1.0, 1.0, 1.0, 1.0, 1.0, 0.999, 1.0, 0.9877, 1.0, 0.9973]): _vg.add([_i], _w, 'REPLACE')
_vg = ob_bear_model.vertex_groups.new(name='Bone.002_L')
for _i, _w in zip([1, 2, 8, 9, 10, 11, 16, 17, 18, 19, 20, 30, 37, 38, 39, 40, 41, 43, 51, 53, 55, 60, 74, 75, 76, 77, 78, 85, 86, 88, 89, 91, 92, 93, 94, 107, 108, 109, 110, 122, 123, 124, 126, 135, 178, 182, 184, 185], [0.04373, 0.1257, 0.3417, 0.08578, 9.711e-33, 0.0, 0.05085, 0.1153, 0.4263, 0.7116, 0.1127, 0.04073, 0.0955, 0.5677, 0.2295, 0.4916, 0.06186, 0.0, 0.0, 0.0, 0.0, 0.0, 0.001328, 0.04719, 0.05264, 0.03251, 0.009131, 0.0006932, 0.08349, 0.0563, 0.007239, 0.1708, 0.1281, 0.09403, 0.03253, 0.07691, 0.2674, 0.1675, 0.01948, 1.36e-25, 0.009468, 0.002671, 0.002237, 0.02299, 0.0, 0.0, 0.0, 0.0]): _vg.add([_i], _w, 'REPLACE')
_vg = ob_bear_model.vertex_groups.new(name='Bone.002_L.001')
for _i, _w in zip([4, 8, 9, 10, 11, 15, 16, 17, 18, 19, 20, 30, 37, 38, 39, 40, 41, 42, 43, 44, 46, 52, 55, 60, 61, 62, 63, 70, 72, 74, 86, 87, 88, 91, 92, 93, 94, 108, 109, 110, 122, 123, 171, 176], [0.03142, 0.207, 0.03904, 0.0, 0.0, 0.02107, 0.6297, 0.2923, 0.3683, 0.1234, 0.01297, 0.004018, 0.06326, 0.1674, 0.4216, 0.4911, 0.8608, 0.1454, 0.05984, 0.04564, 0.06163, 0.0, 0.0, 0.0, 0.0, 0.0, 0.0, 0.0, 0.0, 0.6145, 0.0, 0.04913, 0.001884, 0.004562, 0.01551, 0.01473, 0.004193, 0.03148, 0.06215, 0.01954, 0.0, 0.0, 0.0, 0.0]): _vg.add([_i], _w, 'REPLACE')
_vg = ob_bear_model.vertex_groups.new(name='IK_legF.R')
for _i, _w in zip([0, 1, 2, 3, 4, 8, 9, 10, 11, 12, 13, 14, 15, 16, 20, 21, 30, 33, 34, 37, 38, 39, 41, 42, 43, 44, 45, 46, 47, 48, 49, 50, 51, 52, 53, 54, 55, 56, 57, 58, 59, 60, 61, 62, 63, 66, 67, 68, 69, 71, 73, 74, 82, 83, 84, 85, 86, 87, 88, 89, 90, 91, 92, 93, 94, 118, 119, 120, 121, 122, 123, 124, 125, 126, 127, 128, 129, 130, 146, 153, 155, 159, 160, 161, 162, 163, 164, 166, 167, 168, 169, 170, 171, 172, 173, 174, 175, 176, 177, 178, 179, 180, 181, 182, 184, 185, 186, 187, 188, 189, 199, 201], [0.4137, 2.546e-09, 0.4124, 0.3958, 0.4391, 1.378e-08, 0.0, 7.086e-09, 7.686e-11, 0.0, 0.0, 0.0, 0.0, 0.001201, 0.0, 0.0, 0.0, 0.0, 0.0, 0.0, 0.0, 0.007787, 0.02237, 1.585e-09, 9.983e-11, 0.4697, 6.626e-13, 1.604e-12, 0.0, 0.0, 0.0, 0.0, 0.0, 0.0, 0.0, 2.354e-31, 1.596e-23, 0.0, 0.0, 0.0, 0.0, 0.0, 1.549e-09, 0.0006749, 0.02263, 1.135e-08, 0.06468, 0.1976, 0.4541, 0.03908, 4.84e-10, 1.185e-07, 1.119e-12, 2.603e-07, 0.0761, 0.02095, 0.0586, 0.06779, 0.003049, 0.07368, 3.994e-11, 1.682e-11, 1.845e-08, 0.0, 0.0, 0.0, 0.0, 4.287e-29, 5.44e-41, 4.99e-20, 3.02e-08, 0.0, 0.0, 0.0002307, 5.545e-22, 0.0, 0.0, 0.0, 0.0, 0.0, 0.0, 0.0, 0.0, 0.0, 0.0, 0.0, 0.0, 0.0, 0.0, 0.0, 0.0, 0.0, 0.0, 0.0, 0.0, 0.0, 0.0, 0.0, 0.0, 0.0, 0.0, 0.0, 0.0, 0.0, 0.0, 0.0, 0.0, 0.0, 0.0, 0.0, 0.0, 0.0]): _vg.add([_i], _w, 'REPLACE')
_vg = ob_bear_model.vertex_groups.new(name='Bone.002_R')
for _i, _w in zip([0, 1, 2, 3, 8, 10, 11, 19, 62, 63, 66, 67, 68, 69, 72, 73, 83, 84, 85, 86, 88, 89, 91, 92, 93, 94, 107, 108, 109, 110, 121, 122, 123, 124, 125, 126, 127, 132, 133, 134, 135, 136, 146, 153, 154, 155, 156, 157, 159, 160, 162, 164, 167, 168, 169, 171, 173, 174, 175, 176, 177, 178, 179, 180, 181, 184, 185, 186, 187, 188, 189, 190, 191, 193, 194, 195, 199, 201], [0.0, 3.008e-16, 5.306e-06, 0.0, 0.002671, 5.769e-05, 0.0, 0.02299, 0.0, 0.0, 0.0, 0.0, 0.0, 0.0, 0.0, 0.0, 0.0, 0.0, 0.004987, 0.0007216, 7.359e-05, 0.007239, 0.1708, 0.1281, 0.09403, 0.03253, 0.07691, 0.2674, 0.1675, 0.01948, 0.0, 2.08e-14, 0.0, 0.3417, 0.08578, 1.121e-44, 0.0, 0.05085, 0.1153, 0.4263, 0.7116, 0.1127, 0.04073, 0.0955, 0.5677, 0.2295, 0.4916, 0.06186, 0.0, 0.0, 0.0, 0.0, 0.0, 0.0, 0.0, 0.0, 0.0, 0.0, 0.0, 0.0, 0.0, 0.0, 0.0, 0.0, 0.0, 0.0, 0.0, 0.0, 0.0, 0.0, 0.0, 0.001328, 0.04719, 0.05264, 0.03251, 0.009131, 0.0, 0.0955]): _vg.add([_i], _w, 'REPLACE')
_vg = ob_bear_model.vertex_groups.new(name='Bone.002_R.001')
for _i, _w in zip([3, 47, 54, 88, 90, 91, 92, 93, 94, 108, 109, 110, 119, 120, 124, 125, 127, 131, 132, 133, 134, 135, 136, 146, 153, 154, 155, 156, 157, 158, 159, 160, 162, 170, 171, 177, 190, 199, 201], [0.04913, 0.0, 0.0, 0.001885, 0.03142, 0.004562, 0.01551, 0.01473, 0.004193, 0.03148, 0.06215, 0.01954, 0.0, 0.0, 0.207, 0.03904, 0.0, 0.02107, 0.6297, 0.2923, 0.3683, 0.1234, 0.01297, 0.004018, 0.06326, 0.1674, 0.4216, 0.4911, 0.8608, 0.1454, 0.05984, 0.04564, 0.06163, 0.0, 0.0, 0.0, 0.6145, 0.0, 0.06326]): _vg.add([_i], _w, 'REPLACE')
_vg = ob_bear_model.vertex_groups.new(name='IK_legF.L')
for _i, _w in zip([0, 1, 2, 3, 4, 10, 11, 39, 43, 44, 46, 47, 51, 53, 54, 55, 60, 62, 63, 64, 65, 66, 67, 68, 70, 72, 73, 83, 84, 85, 86, 87, 88, 89, 90, 91, 92, 110, 119, 120, 121, 122, 123, 124, 126, 127, 132, 133, 155, 157, 158, 159, 160, 161, 162, 167, 168, 169, 170, 171, 174, 176, 177, 178, 179, 182, 183, 184, 185, 187, 189, 190, 199], [1.525e-09, 0.0, 0.0, 4.462e-18, 2.429e-06, 0.0, 3.595e-12, 0.0, 0.0, 0.0, 0.0, 0.0, 0.0, 0.0, 0.0, 0.0, 0.0, 0.0, 0.0, 0.0, 0.0, 0.0, 0.0, 0.0, 0.0, 0.0, 0.0, 0.5143, 0.007918, 0.3074, 0.5489, 0.5785, 0.06989, 0.0008428, 0.5853, 0.02745, 0.0116, 0.0, 0.0, 0.001323, 3.505e-10, 4.409e-25, 7.233e-18, 0.08453, 2.536e-07, 1.236e-17, 0.02491, 0.0, 0.09828, 0.02237, 0.03036, 4.545e-05, 0.6678, 0.003047, 4.184e-11, 0.0, 0.0, 0.0, 1.83e-18, 1.807e-07, 0.0, 0.0, 1.163e-13, 0.001072, 0.02203, 0.1131, 0.5651, 0.5827, 0.2619, 0.06035, 0.02993, 9.553e-10, 3.92e-18]): _vg.add([_i], _w, 'REPLACE')
_vg = ob_bear_model.vertex_groups.new(name='LowerH.L')
for _i, _w in zip([0, 1, 2, 3, 4, 5, 7, 8, 9, 10, 11, 12, 20, 22, 23, 24, 25, 26, 27, 28, 29, 30, 31, 32, 33, 34, 35, 36, 37, 39, 41, 44, 45, 46, 47, 48, 49, 50, 51, 52, 53, 54, 55, 56, 57, 59, 60, 61, 62, 63, 64, 65, 66, 67, 68, 69, 70, 71, 72, 73, 74, 75, 76, 77, 78, 80, 81, 82, 83, 84, 85, 86, 87, 88, 89, 90, 91, 92, 93, 94, 95, 96, 97, 98, 100, 101, 102, 103, 118, 119, 120, 121, 122, 123, 124, 125, 126, 127, 128, 139, 140, 141, 142, 144, 145, 146, 147, 148, 151, 152, 153, 160, 162, 163, 164, 165, 166, 167, 168, 169, 170, 171, 172, 173, 174, 175, 176, 177, 178, 179, 180, 181, 182, 183, 184, 185, 186, 187, 188, 189, 199, 201], [1.993e-21, 2.933e-16, 1.091e-05, 1.18e-20, 0.0, 0.0, 0.0, 0.0, 0.0, 0.0, 0.0, 0.0, 0.0, 0.0, 0.0, 0.0, 0.0, 0.0, 0.0, 0.0, 0.0, 0.0, 0.0, 0.0, 0.0, 0.0, 0.0, 0.0, 0.0, 0.0, 0.0, 0.0, 0.0, 0.0, 0.0, 1.267e-17, 3.162e-06, 0.001937, 0.0, 0.0, 1.401e-45, 0.0, 2.225e-14, 0.0002754, 0.0, 0.0, 0.0, 0.0, 2.316e-16, 0.0, 0.0, 0.0, 4.644e-08, 8.408e-45, 1.153e-31, 0.0, 0.0, 0.0, 0.0, 1.106e-34, 0.0, 0.0, 0.0, 0.0, 0.0, 0.0, 0.0, 0.0, 0.0, 0.0, 0.0, 0.0, 0.0, 0.0, 1.671e-25, 0.0, 0.0, 0.0, 0.0, 0.0, 0.0, 0.0, 0.0, 0.0, 0.0, 0.0, 0.0, 0.0, 0.0, 0.004661, 8.946e-06, 1.811e-09, 7.432e-05, 0.0, 0.0, 0.0, 0.0, 0.02551, 5.264e-08, 0.0, 0.0, 0.0, 0.0, 0.0, 0.0, 0.0, 0.0, 0.0, 0.0, 0.0, 0.0, 0.0, 0.0164, 0.002998, 0.5268, 0.8384, 0.5083, 0.04603, 0.8462, 1.0, 0.02201, 1.0, 1.0, 0.9953, 1.115e-27, 0.9937, 1.0, 0.05778, 0.0, 0.0, 0.0, 0.0, 0.0, 0.0, 0.0, 0.0, 0.0, 0.0, 0.0, 0.0, 3.428e-07, 0.0]): _vg.add([_i], _w, 'REPLACE')
_vg = ob_bear_model.vertex_groups.new(name='Bone.005_L.003')
for _i, _w in zip([0, 1, 2, 3, 4, 5, 7, 8, 9, 10, 11, 20, 22, 23, 24, 25, 26, 27, 28, 29, 30, 31, 32, 33, 34, 35, 36, 37, 39, 41, 43, 44, 46, 49, 51, 52, 53, 55, 59, 60, 62, 63, 64, 65, 66, 67, 68, 69, 70, 71, 72, 73, 75, 76, 77, 78, 80, 81, 82, 83, 84, 85, 86, 87, 88, 89, 91, 92, 93, 94, 95, 96, 97, 98, 100, 101, 102, 103, 121, 122, 123, 124, 125, 126, 127, 139, 140, 141, 142, 144, 145, 146, 147, 148, 151, 152, 153, 160, 165, 166, 167, 168, 169, 170, 171, 172, 173, 175, 176, 177, 178, 179, 180, 181, 182, 183, 184, 185, 188, 189, 201], [0.0, 0.0, 0.0, 0.0, 0.0, 0.0, 0.0, 0.0, 0.0, 0.0, 0.0, 0.0, 0.0, 0.0, 0.0, 0.0, 0.0, 0.0, 0.0, 0.0, 0.0, 0.0, 0.0, 0.0, 0.0, 0.0, 0.0, 0.0, 0.0, 0.0, 0.0, 0.0, 0.0, 0.0, 0.0, 0.0, 0.0, 0.0, 0.0, 0.0, 0.0, 0.0, 0.0, 0.0, 0.0, 0.0, 0.0, 0.0, 0.0, 0.0, 0.0, 0.0, 0.0, 0.0, 0.0, 0.0, 0.0, 0.0, 0.0, 0.0, 0.0, 0.0, 0.0, 3.952e-34, 0.0, 0.0, 0.0, 0.0, 0.0, 0.0, 0.0, 0.0, 0.0, 0.0, 0.0, 0.0, 0.0, 0.0, 0.0, 0.0, 0.0, 0.0, 0.0, 0.0, 0.01471, 0.0, 0.0, 0.0, 0.0, 0.0, 0.0, 0.0, 0.0, 0.0, 0.0, 0.0, 0.0, 0.0, 0.1013, 0.4851, 0.9424, 0.971, 0.679, 0.0008713, 0.1559, 0.05875, 0.5019, 0.0369, 0.1833, 0.006699, 2.571e-11, 7.621e-20, 1.458e-19, 0.0, 0.0, 0.0, 0.0, 1.072e-17, 0.0, 0.0, 0.0]): _vg.add([_i], _w, 'REPLACE')
_vg = ob_bear_model.vertex_groups.new(name='LowerH.R')
for _i, _w in zip([0, 1, 2, 3, 4, 5, 7, 8, 9, 10, 11, 20, 22, 23, 24, 25, 26, 27, 28, 29, 30, 31, 32, 33, 34, 35, 36, 37, 39, 41, 43, 44, 46, 47, 48, 49, 50, 51, 52, 53, 54, 55, 56, 57, 58, 59, 60, 61, 62, 63, 64, 65, 66, 67, 68, 69, 70, 71, 72, 73, 74, 75, 76, 77, 78, 80, 81, 82, 83, 84, 85, 86, 87, 88, 89, 90, 91, 92, 93, 94, 95, 96, 97, 98, 100, 101, 102, 103, 119, 120, 121, 122, 123, 124, 125, 126, 127, 136, 139, 140, 141, 142, 143, 144, 145, 146, 147, 148, 150, 151, 152, 153, 155, 157, 160, 162, 163, 164, 165, 166, 168, 169, 170, 171, 172, 174, 175, 178, 179, 180, 181, 182, 183, 184, 185, 186, 187, 188, 189, 190, 191, 193, 194, 197, 199, 201], [0.0, 0.0, 0.0, 1.955e-33, 0.0, 0.0, 0.0, 0.0, 0.0, 0.0, 2.341e-14, 0.0, 0.0, 0.0, 0.0, 0.0, 0.0, 0.0, 0.0, 0.0, 0.0, 0.0, 0.0, 0.0, 0.0, 0.0, 0.0, 0.0, 0.0, 0.0, 0.0, 0.0, 0.01641, 0.1358, 1.0, 0.8384, 0.5083, 0.04603, 0.2635, 1.0, 7.639e-06, 0.9997, 0.7141, 0.496, 8.624e-14, 0.8756, 1.0, 9.393e-09, 0.0, 0.0, 0.0, 0.0, 0.0, 0.0, 0.0, 0.0, 0.0, 0.0, 0.0, 0.0, 0.0, 0.0, 0.0, 0.0, 0.0, 0.0, 0.0, 6.816e-13, 2.044e-32, 0.0, 0.0, 0.0, 2.242e-44, 0.0, 7.978e-28, 0.0, 0.0, 0.0, 0.0, 0.0, 0.0, 0.0, 0.0, 0.0, 0.0, 0.0, 0.0, 0.0, 4.403e-08, 0.0003981, 1.24e-17, 4.954e-19, 0.0, 0.0, 0.0, 0.0004071, 0.0001798, 0.0, 0.0, 0.0, 0.0, 0.0, 0.0, 0.0, 0.0, 0.0, 0.0, 0.0, 0.0, 0.0, 0.0, 0.0, 0.0, 0.0, 0.0, 0.0, 0.0, 0.0, 0.0, 0.003029, 0.0005834, 0.03003, 5.519e-06, 0.001167, 6.889e-21, 0.0, 0.0, 0.0, 0.0, 0.0, 0.0, 0.0, 0.0, 0.0, 0.0, 0.0, 0.0, 0.0, 0.0, 0.0, 0.0, 0.0, 0.0, 0.0, 0.0, 0.0]): _vg.add([_i], _w, 'REPLACE')
_vg = ob_bear_model.vertex_groups.new(name='Bone.005_R.003')
for _i, _w in zip([0, 1, 2, 3, 4, 8, 9, 10, 11, 23, 24, 25, 26, 27, 28, 29, 30, 31, 32, 34, 35, 36, 37, 39, 41, 42, 43, 44, 46, 49, 50, 51, 52, 53, 54, 55, 56, 57, 59, 60, 61, 62, 63, 64, 65, 66, 67, 68, 69, 70, 71, 72, 73, 74, 80, 81, 83, 84, 85, 86, 87, 88, 89, 91, 92, 93, 94, 95, 96, 97, 98, 100, 101, 122, 123, 124, 125, 139, 140, 141, 142, 143, 144, 145, 146, 147, 148, 151, 152, 157, 160, 165, 167, 168, 169, 171, 175, 176, 178, 179, 180, 181, 182, 183, 184, 185, 186, 188, 189, 190, 197], [0.0, 0.0, 0.0, 1.95e-16, 0.0, 0.0, 0.0, 0.0, 0.01293, 0.0, 0.0, 0.0, 0.0, 0.0, 0.0, 0.0, 0.0, 0.0, 0.0, 0.0, 0.0, 0.0, 0.0, 0.0, 0.0, 0.0, 0.0, 0.0, 0.0, 0.1013, 0.4851, 0.9424, 0.971, 0.679, 0.0008713, 0.1552, 0.05875, 0.5019, 0.0369, 0.1826, 0.006699, 3.376e-30, 5.407e-28, 7.506e-15, 0.0, 3.163e-15, 0.0, 0.0, 4.935e-17, 0.0, 0.0, 0.0, 0.003615, 0.0, 0.0, 0.0, 0.0, 0.0, 0.0, 0.0, 0.0, 0.0, 0.0, 0.0, 0.0, 0.0, 0.0, 0.0, 0.0, 0.0, 0.0, 0.0, 0.0, 0.0, 0.0, 0.0, 0.0, 0.0, 0.0, 0.0, 0.0, 0.0, 0.0, 0.0, 0.0, 0.0, 0.0, 0.0, 0.0, 0.0, 0.0, 0.0, 0.0, 0.0, 0.0, 0.0, 0.0, 0.0, 0.0, 0.0, 0.0, 0.0, 0.0, 0.0, 0.0, 0.0, 0.0, 0.0, 0.0, 0.0, 0.0]): _vg.add([_i], _w, 'REPLACE')
_vg = ob_bear_model.vertex_groups.new(name='LowerF.R')
for _i, _w in zip([0, 1, 3, 4, 10, 11, 12, 13, 14, 15, 42, 43, 44, 45, 46, 47, 49, 50, 51, 52, 53, 54, 55, 56, 57, 58, 59, 60, 61, 62, 63, 64, 65, 66, 67, 68, 69, 70, 71, 72, 73, 82, 83, 84, 85, 86, 87, 88, 89, 90, 91, 92, 93, 117, 118, 119, 120, 121, 122, 123, 124, 126, 127, 128, 129, 130, 146, 148, 152, 153, 155, 158, 159, 160, 161, 162, 163, 164, 165, 166, 167, 168, 169, 170, 171, 172, 173, 174, 175, 176, 177, 178, 179, 180, 182, 183, 184, 185, 186, 187, 188, 189, 190, 199, 201], [0.0, 0.3518, 0.0003718, 0.04076, 0.0, 0.0, 0.0, 0.0, 0.0, 0.0, 0.0, 0.004086, 0.0, 0.0, 0.0, 0.0, 0.0, 0.0, 0.0, 0.0, 0.0, 0.0, 7.019e-27, 0.0, 0.0, 0.0, 0.0, 0.0, 0.0, 0.4139, 0.4004, 0.245, 0.1067, 0.6526, 0.9238, 0.711, 0.6979, 0.6397, 0.9269, 0.3582, 0.6695, 0.0, 0.0, 0.0001262, 0.0, 0.0, 9.705e-13, 0.0, 5.618e-08, 0.0, 0.02522, 0.00889, 0.0, 0.0, 0.0, 0.0, 0.0, 1.897e-39, 2.927e-05, 0.01458, 0.0, 0.0, 0.0, 0.0, 0.0, 0.0, 0.0, 0.0, 0.0, 0.0, 0.0, 0.0, 0.0, 0.0, 0.0, 0.0, 0.0, 0.0, 0.0, 0.0, 0.0, 0.0, 0.0, 0.0, 4.204e-45, 0.0, 0.0, 0.0, 0.0, 1.423e-34, 5.549e-33, 1.177e-15, 0.0, 0.0, 1.228e-30, 0.0, 0.0, 7.02e-05, 0.0, 0.0, 0.0, 5.787e-12, 0.0, 8.118e-31, 0.0]): _vg.add([_i], _w, 'REPLACE')
_vg = ob_bear_model.vertex_groups.new(name='Bone.002_L.003')
for _i, _w in zip([10, 11, 50, 52, 54, 55, 57, 59, 60, 61, 62, 63, 64, 65, 66, 70, 72, 73, 83, 85, 87, 94, 95, 96, 120, 121, 122, 124, 125, 146, 148, 152, 153, 155, 159, 160, 171, 176, 178, 179, 180, 181, 182, 183, 184, 185, 186, 187, 188, 189, 201], [0.0, 0.0, 0.0, 0.0, 0.0, 0.0, 0.0, 0.0, 0.0, 0.0, 0.07153, 0.338, 0.593, 0.8685, 0.05091, 0.04484, 0.4862, 0.1383, 0.0, 0.0, 0.0, 0.0, 0.0, 0.0, 0.0, 0.0, 0.0, 0.0, 0.0, 0.0, 0.0, 0.0, 0.0, 0.0, 0.0, 0.0, 0.0, 0.0, 0.0, 0.0007113, 0.0001485, 0.0, 0.0, 0.0, 0.0, 0.0, 0.0, 0.0, 0.0, 0.0, 0.0]): _vg.add([_i], _w, 'REPLACE')
_vg = ob_bear_model.vertex_groups.new(name='LowerF.L')
for _i, _w in zip([0, 1, 2, 3, 4, 8, 10, 11, 12, 13, 14, 15, 16, 37, 39, 42, 43, 44, 45, 46, 47, 48, 49, 50, 51, 52, 53, 54, 55, 56, 57, 58, 59, 60, 61, 62, 63, 64, 65, 66, 67, 68, 69, 70, 71, 72, 73, 74, 82, 83, 84, 85, 86, 87, 88, 89, 90, 91, 92, 93, 118, 119, 120, 121, 122, 123, 125, 126, 127, 142, 148, 152, 155, 159, 160, 162, 164, 165, 166, 167, 168, 169, 170, 171, 172, 174, 175, 176, 177, 178, 179, 180, 181, 182, 183, 184, 185, 186, 187, 188, 189, 190, 199], [0.0, 0.0, 9.15e-05, 5.329e-13, 0.0, 0.0, 0.0, 6.077e-19, 0.0, 0.0, 0.0, 0.0, 0.0, 0.0, 0.0, 0.0, 0.0, 0.0, 0.0, 0.0, 0.0, 0.0, 0.0, 0.0, 0.001609, 4.56e-06, 0.0, 3.19e-08, 4.34e-24, 0.0, 0.0, 0.0, 0.0, 3.111e-40, 3.935e-17, 2.965e-17, 0.001289, 0.01033, 2.923e-07, 3.673e-06, 0.03122, 1.354e-06, 0.0, 4.141e-24, 1.653e-08, 4.826e-23, 1.393e-05, 0.0, 6.71e-10, 0.1249, 5.105e-12, 0.287, 0.03034, 0.0001244, 0.01875, 1.999e-11, 0.07341, 2.437e-07, 0.0004026, 0.0, 0.0, 0.0, 1.513e-11, 9.366e-10, 9.182e-07, 0.0, 0.0, 0.0, 0.0, 0.0, 0.0, 0.0, 0.0, 0.001981, 0.0, 0.003181, 0.0, 0.0, 0.0, 3.896e-10, 0.0, 0.0, 0.0, 7.136e-40, 0.0, 0.0, 0.0, 0.0, 0.0, 0.3363, 0.3391, 0.3357, 0.3363, 0.3465, 0.2286, 0.09151, 0.2707, 0.3363, 0.8341, 0.3363, 0.3363, 0.0, 0.0]): _vg.add([_i], _w, 'REPLACE')
_vg = ob_bear_model.vertex_groups.new(name='Bone.002_R.003')
for _i, _w in zip([4, 8, 10, 11, 38, 39, 40, 41, 53, 54, 55, 56, 58, 59, 60, 61, 62, 63, 64, 65, 66, 67, 69, 70, 71, 72, 73, 82, 120, 121, 178, 179, 180, 181, 182, 186, 188, 189], [0.0, 0.0, 0.0, 0.0, 0.0, 0.0, 0.0, 0.0, 0.0, 0.0, 0.0, 0.0, 0.0, 0.0, 0.0, 0.0, 0.0, 3.851e-07, 0.0001237, 0.0, 0.0, 0.0, 0.0, 0.0, 0.0, 0.0, 0.0, 0.0, 0.0, 0.0, 0.07153, 0.338, 0.593, 0.8685, 0.05091, 0.04484, 0.4862, 0.1383]): _vg.add([_i], _w, 'REPLACE')
_m = ob_bear_model.modifiers.new('Armature', 'ARMATURE')
_m.object = ob_armature

# ---- collection membership
col_collection_1.objects.link(ob_armature)
col_collection_1.objects.link(ob_bear_model)

# ---- scene / render settings (as saved in the file)
scene.frame_start = 0; scene.frame_end = 29; scene.frame_set(28)
scene.render.engine = 'BLENDER_EEVEE_NEXT'
scene.render.resolution_percentage = 50
scene.render.dither_intensity = 0.0
scene.cycles.use_denoising = False
scene.cycles.samples = 128
scene.cycles.sampling_pattern = 'TABULATED_SOBOL'
scene.cycles.light_sampling_threshold = 0.0
scene.cycles.use_adaptive_sampling = False
scene.cycles.use_light_tree = False
scene.cycles.blur_glossy = 0.0
scene.cycles.sample_clamp_indirect = 0.0
scene.view_settings.view_transform = 'Standard'
bpy.context.view_layer.update()

# ---- added for rendering (the .blend has no active camera and no usable light): camera, sun
cam_auto = bpy.data.cameras.new('AutoCamera')
cam_auto.lens = 50.0
cam_auto.sensor_width = 36.0
cam_auto.clip_end = 1000.0
ob_auto_camera = bpy.data.objects.new('AutoCamera', cam_auto)
scene.collection.objects.link(ob_auto_camera)
ob_auto_camera.location = (10.6856, -12.5869, 10.4576)
ob_auto_camera.rotation_euler = (1.09748, -7.21219e-08, 0.694738)
scene.camera = ob_auto_camera
light_auto_sun = bpy.data.lights.new('AutoSun', 'SUN')
light_auto_sun.energy = 3.0
light_auto_sun.angle = 0.0523599
ob_auto_sun = bpy.data.objects.new('AutoSun', light_auto_sun)
scene.collection.objects.link(ob_auto_sun)
ob_auto_sun.rotation_euler = (0.872665, 0.174533, 0.523599)
bpy.context.view_layer.update()
